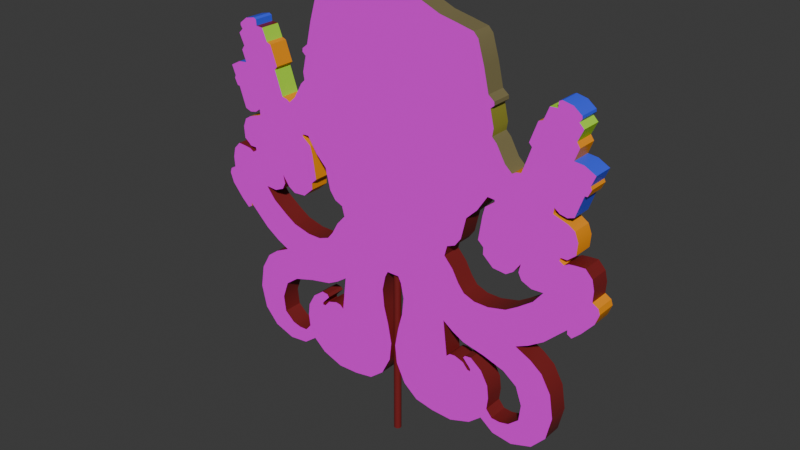# Source: Poulpe.blend  (saved by Blender 4.5.90; exported with 4.5.12 LTS)
import bpy
from mathutils import Matrix  # noqa: F401  (used for matrix-valued properties, if any)

bpy.ops.wm.read_factory_settings(use_empty=True)
scene = bpy.context.scene
scene.name = 'Scene'

# ---- collections
col_collection = bpy.data.collections.new('Collection'); scene.collection.children.link(col_collection)

# ---- images (referenced by path relative to the original .blend; pixels are not part of the script)
import os
ASSET_DIR = os.environ.get("B2B_ASSET_DIR", "")  # directory of the original .blend (textures are referenced by path, not embedded)
HERE = os.path.dirname(os.path.abspath(__file__))  # packed textures are extracted next to this script under _unpacked/

def load_image(name, relpath, width, height, colorspace="sRGB"):
    """Load a texture the original file referenced (path relative to the .blend, or extracted next to this script)."""
    p = next((c for c in (os.path.join(HERE, relpath), os.path.join(ASSET_DIR, relpath)) if relpath and os.path.exists(c)), "")
    if p:
        img = bpy.data.images.load(p, check_existing=True)
        img.name = name
    else:  # same state as the original file: an image datablock whose file is absent (Cycles renders it pink)
        img = bpy.data.images.new(name, width, height)
        img.source = "FILE"
        img.filepath = "//" + (relpath or name)
    img.colorspace_settings.name = colorspace
    return img
img_poulpfront_png = load_image('poulpfront.png', 'poulpfront.png', 1024, 1024, 'sRGB')
img_poulpback_png = load_image('poulpback.png', 'poulpback.png', 1024, 1024, 'sRGB')

# ---- materials (node trees are filled in below, after node groups)
mat_poulpe_front = bpy.data.materials.new('Poulpe_front')
mat_poulpe_back = bpy.data.materials.new('Poulpe_back')
mat_rouge = bpy.data.materials.new('Rouge')
mat_orange = bpy.data.materials.new('Orange')
mat_vert1 = bpy.data.materials.new('Vert1')
mat_vert2 = bpy.data.materials.new('Vert2')
mat_bleu = bpy.data.materials.new('Bleu')
mat_vert_pisto = bpy.data.materials.new('Vert_pisto')

# ---- node groups
ng_smooth_by_angle = bpy.data.node_groups.new('Smooth by Angle', 'GeometryNodeTree')
_s = ng_smooth_by_angle.interface.new_socket(name='Mesh', in_out='OUTPUT', socket_type='NodeSocketGeometry')
_s = ng_smooth_by_angle.interface.new_socket(name='Mesh', in_out='INPUT', socket_type='NodeSocketGeometry')
_s = ng_smooth_by_angle.interface.new_socket(name='Angle', in_out='INPUT', socket_type='NodeSocketFloat')
_s.subtype = 'ANGLE'
_s.default_value = 0.5236
_s.min_value = 0.0
_s.max_value = 3.142
_s.description = 'Maximum face angle for smooth edges'
_s = ng_smooth_by_angle.interface.new_socket(name='Ignore Sharpness', in_out='INPUT', socket_type='NodeSocketBool')
_s.force_non_field = True
ng_smooth_by_angle.description = 'Set the sharpness of mesh edges based on the angle between the neighboring faces'
ng_smooth_by_angle.is_modifier = True
_N = ng_smooth_by_angle.nodes; _L = ng_smooth_by_angle.links
n0 = _N.new('GeometryNodeSetShadeSmooth'); n0.name = 'Set Shade Smooth'; n0.location = (120, -80)
n0.domain = 'EDGE'
n1 = _N.new('GeometryNodeSetShadeSmooth'); n1.name = 'Set Shade Smooth.001'; n1.location = (300, -80)
n2 = _N.new('NodeGroupOutput'); n2.name = 'Group Output'; n2.location = (480, -80)
n3 = _N.new('GeometryNodeInputMeshEdgeAngle'); n3.name = 'Edge Angle'; n3.location = (-440, -240)
n4 = _N.new('NodeGroupInput'); n4.name = 'Group Input'; n4.location = (-80, -80)
n5 = _N.new('GeometryNodeInputEdgeSmooth'); n5.name = 'Is Edge Smooth'; n5.location = (-260, -120)
n6 = _N.new('GeometryNodeInputShadeSmooth'); n6.name = 'Is Shade Smooth'; n6.location = (-440, -397)
n7 = _N.new('FunctionNodeCompare'); n7.name = 'Compare'; n7.location = (-260, -260)
n7.operation = 'LESS_EQUAL'
n7.inputs[6].default_value = (0.0, 0.0, 0.0, 0.0)
n7.inputs[7].default_value = (0.0, 0.0, 0.0, 0.0)
n8 = _N.new('FunctionNodeBooleanMath'); n8.name = 'Boolean Math.001'; n8.location = (-80, -260)
n9 = _N.new('NodeGroupInput'); n9.name = 'Group Input.001'; n9.location = (-440, -329)
n10 = _N.new('NodeGroupInput'); n10.name = 'Group Input.002'; n10.location = (-259, -189)
n11 = _N.new('FunctionNodeBooleanMath'); n11.name = 'Boolean Math'; n11.location = (-80, -149)
n11.operation = 'OR'
n12 = _N.new('FunctionNodeBooleanMath'); n12.name = 'Boolean Math.002'; n12.location = (-260, -380)
n12.operation = 'OR'
n13 = _N.new('NodeGroupInput'); n13.name = 'Group Input.003'; n13.location = (-440, -460)
_L.new(n3.outputs[0], n7.inputs[0])
_L.new(n1.outputs[0], n2.inputs[0])
_L.new(n9.outputs[1], n7.inputs[1])
_L.new(n7.outputs[0], n8.inputs[0])
_L.new(n4.outputs[0], n0.inputs[0])
_L.new(n0.outputs[0], n1.inputs[0])
_L.new(n8.outputs[0], n0.inputs[2])
_L.new(n10.outputs[2], n11.inputs[1])
_L.new(n5.outputs[0], n11.inputs[0])
_L.new(n11.outputs[0], n0.inputs[1])
_L.new(n13.outputs[2], n12.inputs[1])
_L.new(n6.outputs[0], n12.inputs[0])
_L.new(n12.outputs[0], n8.inputs[1])
n2.is_active_output = True

# ---- material node trees
mat_poulpe_front.use_nodes = True; mat_poulpe_front.node_tree.nodes.clear()
_N = mat_poulpe_front.node_tree.nodes; _L = mat_poulpe_front.node_tree.links
n0 = _N.new('ShaderNodeBsdfPrincipled'); n0.name = 'Principled BSDF'; n0.location = (-200, 100)
n1 = _N.new('ShaderNodeOutputMaterial'); n1.name = 'Material Output'; n1.location = (200, 100)
n2 = _N.new('ShaderNodeTexImage'); n2.name = 'Image Texture'; n2.location = (-536, 75)
n2.image = img_poulpfront_png
_L.new(n0.outputs[0], n1.inputs[0])
_L.new(n2.outputs[0], n0.inputs[0])
n1.is_active_output = True
mat_poulpe_back.use_nodes = True; mat_poulpe_back.node_tree.nodes.clear()
_N = mat_poulpe_back.node_tree.nodes; _L = mat_poulpe_back.node_tree.links
n0 = _N.new('ShaderNodeBsdfPrincipled'); n0.name = 'Principled BSDF'; n0.location = (-200, 100)
n1 = _N.new('ShaderNodeOutputMaterial'); n1.name = 'Material Output'; n1.location = (200, 100)
n2 = _N.new('ShaderNodeTexImage'); n2.name = 'Image Texture'; n2.location = (-648, 126)
n2.image = img_poulpback_png
_L.new(n0.outputs[0], n1.inputs[0])
_L.new(n2.outputs[0], n0.inputs[0])
n1.is_active_output = True
mat_rouge.use_nodes = True; mat_rouge.node_tree.nodes.clear()
_N = mat_rouge.node_tree.nodes; _L = mat_rouge.node_tree.links
n0 = _N.new('ShaderNodeBsdfPrincipled'); n0.name = 'Principled BSDF'; n0.location = (-200, 100)
n0.inputs[0].default_value = (0.2016, 0.01444, 0.01521, 1.0)
n1 = _N.new('ShaderNodeOutputMaterial'); n1.name = 'Material Output'; n1.location = (200, 100)
_L.new(n0.outputs[0], n1.inputs[0])
n1.is_active_output = True
mat_orange.use_nodes = True; mat_orange.node_tree.nodes.clear()
_N = mat_orange.node_tree.nodes; _L = mat_orange.node_tree.links
n0 = _N.new('ShaderNodeBsdfPrincipled'); n0.name = 'Principled BSDF'; n0.location = (-200, 100)
n0.inputs[0].default_value = (0.956, 0.3186, 0.0003035, 1.0)
n1 = _N.new('ShaderNodeOutputMaterial'); n1.name = 'Material Output'; n1.location = (200, 100)
_L.new(n0.outputs[0], n1.inputs[0])
n1.is_active_output = True
mat_vert1.use_nodes = True; mat_vert1.node_tree.nodes.clear()
_N = mat_vert1.node_tree.nodes; _L = mat_vert1.node_tree.links
n0 = _N.new('ShaderNodeBsdfPrincipled'); n0.name = 'Principled BSDF'; n0.location = (-200, 100)
n0.inputs[0].default_value = (0.2047, 0.1716, 0.07648, 1.0)
n1 = _N.new('ShaderNodeOutputMaterial'); n1.name = 'Material Output'; n1.location = (200, 100)
_L.new(n0.outputs[0], n1.inputs[0])
n1.is_active_output = True
mat_vert2.use_nodes = True; mat_vert2.node_tree.nodes.clear()
_N = mat_vert2.node_tree.nodes; _L = mat_vert2.node_tree.links
n0 = _N.new('ShaderNodeBsdfPrincipled'); n0.name = 'Principled BSDF'; n0.location = (-200, 100)
n0.inputs[0].default_value = (0.3, 0.2842, 0.03433, 1.0)
n1 = _N.new('ShaderNodeOutputMaterial'); n1.name = 'Material Output'; n1.location = (200, 100)
_L.new(n0.outputs[0], n1.inputs[0])
n1.is_active_output = True
mat_bleu.use_nodes = True; mat_bleu.node_tree.nodes.clear()
_N = mat_bleu.node_tree.nodes; _L = mat_bleu.node_tree.links
n0 = _N.new('ShaderNodeBsdfPrincipled'); n0.name = 'Principled BSDF'; n0.location = (-200, 100)
n0.inputs[0].default_value = (0.05057, 0.09241, 0.9844, 1.0)
n1 = _N.new('ShaderNodeOutputMaterial'); n1.name = 'Material Output'; n1.location = (200, 100)
_L.new(n0.outputs[0], n1.inputs[0])
n1.is_active_output = True
mat_vert_pisto.use_nodes = True; mat_vert_pisto.node_tree.nodes.clear()
_N = mat_vert_pisto.node_tree.nodes; _L = mat_vert_pisto.node_tree.links
n0 = _N.new('ShaderNodeBsdfPrincipled'); n0.name = 'Principled BSDF'; n0.location = (-200, 100)
n0.inputs[0].default_value = (0.4397, 0.8796, 0.03071, 1.0)
n1 = _N.new('ShaderNodeOutputMaterial'); n1.name = 'Material Output'; n1.location = (200, 100)
_L.new(n0.outputs[0], n1.inputs[0])
n1.is_active_output = True

# ---- world
world_world = bpy.data.worlds.new('World'); scene.world = world_world
world_world.use_nodes = True; world_world.node_tree.nodes.clear()
_N = world_world.node_tree.nodes; _L = world_world.node_tree.links
n0 = _N.new('ShaderNodeOutputWorld'); n0.name = 'World Output'; n0.location = (200, 100)
n1 = _N.new('ShaderNodeBackground'); n1.name = 'Background'; n1.location = (-200, 100)
n1.inputs[0].default_value = (0.05088, 0.05088, 0.05088, 1.0)
_L.new(n1.outputs[0], n0.inputs[0])
n0.is_active_output = True
world_world.color = (0.05088, 0.05088, 0.05088)
world_world.sun_shadow_jitter_overblur = 0.0

# ---- meshes
me_plane_001 = bpy.data.meshes.new('Plane.001')
me_plane_001.from_pydata([(15.61, 100.1, 1.568), (6.468, 103.1, 1.568), (11.47, 101.0, 1.568), (0.02641, 104.7, 1.568), (19.38, 99.22, 1.568), (20.43, 98.09, 1.568), (21.92, 93.17, 1.568), (23.14, 87.98, 1.568), (24.5, 86.89, 1.568), (24.57, 86.13, 1.568), (23.71, 85.37, 1.568), (24.6, 81.66, 1.568), (24.33, 79.91, 1.568), (25.43, 78.82, 1.568), (27.48, 75.25, 1.568), (29.16, 73.73, 1.568), (30.02, 74.26, 1.568), (31.24, 74.49, 1.568), (33.23, 80.24, 1.568), (32.53, 81.0, 1.568), (34.25, 85.63, 1.568), (35.25, 85.99, 1.568), (36.44, 88.94, 1.568), (38.15, 89.04, 1.568), (38.25, 90.39, 1.568), (38.91, 90.72, 1.568), (41.26, 90.23, 1.568), (43.11, 88.8, 1.568), (43.18, 88.24, 1.568), (42.65, 87.48, 1.568), (43.71, 86.42, 1.568), (42.45, 83.75, 1.568), (43.18, 82.69, 1.568), (42.16, 79.98, 1.568), (44.37, 79.75, 1.568), (46.88, 78.42, 1.568), (45.92, 76.11, 1.568), (46.22, 75.48, 1.568), (45.46, 73.93, 1.568), (44.87, 73.89, 1.568), (43.18, 69.03, 1.568), (41.69, 68.5, 1.568), (40.04, 68.83, 1.568), (38.78, 69.73, 1.568), (38.62, 68.37, 1.568), (42.0, 67.28, 1.568), (43.52, 66.32, 1.568), (44.33, 64.28, 1.568), (44.14, 61.52, 1.568), (42.33, 59.99, 1.568), (40.81, 59.99, 1.568), (40.66, 59.28, 1.568), (41.71, 58.66, 1.568), (42.76, 59.28, 1.568), (44.24, 59.47, 1.568), (46.33, 59.61, 1.568), (47.95, 57.9, 1.568), (48.47, 55.61, 1.568), (48.33, 53.09, 1.568), (49.71, 52.28, 1.568), (50.09, 51.09, 1.568), (49.23, 48.71, 1.568), (46.52, 45.52, 1.568), (44.57, 43.71, 1.568), (43.57, 44.28, 1.568), (43.52, 45.19, 1.568), (38.52, 40.38, 1.568), (35.05, 38.09, 1.568), (32.09, 36.66, 1.568), (35.76, 34.9, 1.568), (38.52, 32.81, 1.568), (40.81, 28.86, 1.568), (41.71, 23.33, 1.568), (40.47, 17.81, 1.568), (37.19, 14.1, 1.568), (32.24, 12.38, 1.568), (27.48, 12.95, 1.568), (24.29, 15.38, 1.568), (21.27, 12.76, 1.568), (16.31, 10.98, 1.568), (11.23, 11.14, 1.568), (6.751, 11.97, 1.568), (3.299, 14.79, 1.568), (1.077, 19.23, 1.568), (0.601, 23.71, 1.568), (1.474, 28.4, 1.568), (2.585, 32.56, 1.568), (2.981, 36.69, 1.568), (2.228, 40.18, 1.568), (1.513, 41.61, 1.568), (-15.55, 100.1, 1.568), (-6.415, 103.1, 1.568), (-11.42, 101.0, 1.568), (-19.32, 99.22, 1.568), (-20.38, 98.09, 1.568), (-21.87, 93.17, 1.568), (-23.09, 87.98, 1.568), (-24.45, 86.89, 1.568), (-24.51, 86.13, 1.568), (-23.65, 85.37, 1.568), (-24.55, 81.66, 1.568), (-24.28, 79.91, 1.568), (-25.37, 78.82, 1.568), (-27.42, 75.25, 1.568), (-29.11, 73.73, 1.568), (-29.97, 74.26, 1.568), (-31.19, 74.49, 1.568), (-33.18, 80.24, 1.568), (-32.48, 81.0, 1.568), (-34.2, 85.63, 1.568), (-35.19, 85.99, 1.568), (-36.38, 88.94, 1.568), (-38.1, 89.04, 1.568), (-38.2, 90.39, 1.568), (-38.86, 90.72, 1.568), (-41.21, 90.23, 1.568), (-43.06, 88.8, 1.568), (-43.13, 88.24, 1.568), (-42.6, 87.48, 1.568), (-43.66, 86.42, 1.568), (-42.4, 83.75, 1.568), (-43.13, 82.69, 1.568), (-42.1, 79.98, 1.568), (-44.32, 79.75, 1.568), (-46.83, 78.42, 1.568), (-45.87, 76.11, 1.568), (-46.17, 75.48, 1.568), (-45.41, 73.93, 1.568), (-44.81, 73.89, 1.568), (-43.13, 69.03, 1.568), (-41.64, 68.5, 1.568), (-39.99, 68.83, 1.568), (-38.73, 69.73, 1.568), (-38.56, 68.37, 1.568), (-41.94, 67.28, 1.568), (-43.47, 66.32, 1.568), (-44.28, 64.28, 1.568), (-44.09, 61.52, 1.568), (-42.28, 59.99, 1.568), (-40.75, 59.99, 1.568), (-40.61, 59.28, 1.568), (-41.66, 58.66, 1.568), (-42.71, 59.28, 1.568), (-44.18, 59.47, 1.568), (-46.28, 59.61, 1.568), (-47.9, 57.9, 1.568), (-48.42, 55.61, 1.568), (-48.28, 53.09, 1.568), (-49.66, 52.28, 1.568), (-50.04, 51.09, 1.568), (-49.18, 48.71, 1.568), (-46.47, 45.52, 1.568), (-44.52, 43.71, 1.568), (-43.52, 44.28, 1.568), (-43.47, 45.19, 1.568), (-38.47, 40.38, 1.568), (-34.99, 38.09, 1.568), (-32.04, 36.66, 1.568), (-35.71, 34.9, 1.568), (-38.47, 32.81, 1.568), (-40.75, 28.86, 1.568), (-41.66, 23.33, 1.568), (-40.42, 17.81, 1.568), (-37.14, 14.1, 1.568), (-32.18, 12.38, 1.568), (-27.42, 12.95, 1.568), (-24.23, 15.38, 1.568), (-21.22, 12.76, 1.568), (-16.26, 10.98, 1.568), (-11.18, 11.14, 1.568), (-6.698, 11.97, 1.568), (-3.246, 14.79, 1.568), (-1.024, 19.23, 1.568), (-0.5481, 23.71, 1.568), (-1.421, 28.4, 1.568), (-2.532, 32.56, 1.568), (-2.929, 36.69, 1.568), (-2.175, 40.18, 1.568), (-1.461, 41.61, 1.568), (-29.47, 29.61, 1.568), (-25.67, 18.27, 1.568), (-26.0, 21.15, 1.568), (-25.64, 24.16, 1.568), (-24.41, 31.17, 1.568), (-21.24, 29.25, 1.568), (-21.14, 25.81, 1.568), (-21.17, 26.37, 1.568), (-23.92, 27.2, 1.568), (-19.72, 29.08, 1.568), (-19.26, 28.46, 1.568), (-19.22, 27.3, 1.568), (-19.12, 32.29, 1.568), (-16.45, 33.68, 1.568), (-17.04, 27.99, 1.568), (-15.75, 27.86, 1.568), (-14.87, 27.07, 1.568), (-20.41, 25.91, 1.568), (-13.87, 35.49, 1.568), (-31.32, 17.05, 1.568), (-33.74, 19.2, 1.568), (-29.14, 16.49, 1.568), (-27.09, 16.59, 1.568), (-34.2, 23.07, 1.568), (-26.53, 17.25, 1.568), (-32.71, 27.2, 1.568), (25.67, 18.27, 1.568), (14.87, 27.07, 1.568), (15.75, 27.86, 1.568), (16.45, 33.68, 1.568), (17.04, 27.99, 1.568), (19.26, 28.46, 1.568), (19.72, 29.08, 1.568), (19.22, 27.3, 1.568), (19.12, 32.29, 1.568), (21.14, 25.81, 1.568), (20.41, 25.91, 1.568), (21.24, 29.25, 1.568), (21.17, 26.37, 1.568), (23.92, 27.2, 1.568), (29.47, 29.61, 1.568), (26.0, 21.15, 1.568), (25.64, 24.16, 1.568), (24.41, 31.17, 1.568), (13.87, 35.49, 1.568), (27.09, 16.59, 1.568), (29.14, 16.49, 1.568), (31.32, 17.05, 1.568), (33.74, 19.2, 1.568), (26.55, 17.23, 1.568), (34.2, 23.07, 1.568), (32.71, 27.2, 1.568), (15.61, 100.1, -3.124), (6.468, 103.1, -3.124), (11.47, 101.0, -3.124), (0.02641, 104.7, -3.124), (19.38, 99.22, -3.124), (20.43, 98.09, -3.124), (21.92, 93.17, -3.124), (23.14, 87.98, -3.124), (24.5, 86.89, -3.124), (24.57, 86.13, -3.124), (23.71, 85.37, -3.124), (24.6, 81.66, -3.124), (24.33, 79.91, -3.124), (25.43, 78.82, -3.124), (27.48, 75.25, -3.124), (29.16, 73.73, -3.124), (30.02, 74.26, -3.124), (31.24, 74.49, -3.124), (33.23, 80.24, -3.124), (32.53, 81.0, -3.124), (34.25, 85.63, -3.124), (35.25, 85.99, -3.124), (36.44, 88.94, -3.124), (38.15, 89.04, -3.124), (38.25, 90.39, -3.124), (38.91, 90.72, -3.124), (41.26, 90.23, -3.124), (43.11, 88.8, -3.124), (43.18, 88.24, -3.124), (42.65, 87.48, -3.124), (43.71, 86.42, -3.124), (42.45, 83.75, -3.124), (43.18, 82.69, -3.124), (42.16, 79.98, -3.124), (44.37, 79.75, -3.124), (46.88, 78.42, -3.124), (45.92, 76.11, -3.124), (46.22, 75.48, -3.124), (45.46, 73.93, -3.124), (44.87, 73.89, -3.124), (43.18, 69.03, -3.124), (41.69, 68.5, -3.124), (40.04, 68.83, -3.124), (38.78, 69.73, -3.124), (38.62, 68.37, -3.124), (42.0, 67.28, -3.124), (43.52, 66.32, -3.124), (44.33, 64.28, -3.124), (44.14, 61.52, -3.124), (42.33, 59.99, -3.124), (40.81, 59.99, -3.124), (40.66, 59.28, -3.124), (41.71, 58.66, -3.124), (42.76, 59.28, -3.124), (44.24, 59.47, -3.124), (46.33, 59.61, -3.124), (47.95, 57.9, -3.124), (48.47, 55.61, -3.124), (48.33, 53.09, -3.124), (49.71, 52.28, -3.124), (50.09, 51.09, -3.124), (49.23, 48.71, -3.124), (46.52, 45.52, -3.124), (44.57, 43.71, -3.124), (43.57, 44.28, -3.124), (43.52, 45.19, -3.124), (38.52, 40.38, -3.124), (35.05, 38.09, -3.124), (32.09, 36.66, -3.124), (35.76, 34.9, -3.124), (38.52, 32.81, -3.124), (40.81, 28.86, -3.124), (41.71, 23.33, -3.124), (40.47, 17.81, -3.124), (37.19, 14.1, -3.124), (32.24, 12.38, -3.124), (27.48, 12.95, -3.124), (24.29, 15.38, -3.124), (21.27, 12.76, -3.124), (16.31, 10.98, -3.124), (11.23, 11.14, -3.124), (6.751, 11.97, -3.124), (3.299, 14.79, -3.124), (1.077, 19.23, -3.124), (0.601, 23.71, -3.124), (1.474, 28.4, -3.124), (2.585, 32.56, -3.124), (2.981, 36.69, -3.124), (2.228, 40.18, -3.124), (1.513, 41.61, -3.124), (-15.55, 100.1, -3.124), (-6.415, 103.1, -3.124), (-11.42, 101.0, -3.124), (-19.32, 99.22, -3.124), (-20.38, 98.09, -3.124), (-21.87, 93.17, -3.124), (-23.09, 87.98, -3.124), (-24.45, 86.89, -3.124), (-24.51, 86.13, -3.124), (-23.65, 85.37, -3.124), (-24.55, 81.66, -3.124), (-24.28, 79.91, -3.124), (-25.37, 78.82, -3.124), (-27.42, 75.25, -3.124), (-29.11, 73.73, -3.124), (-29.97, 74.26, -3.124), (-31.19, 74.49, -3.124), (-33.18, 80.24, -3.124), (-32.48, 81.0, -3.124), (-34.2, 85.63, -3.124), (-35.19, 85.99, -3.124), (-36.38, 88.94, -3.124), (-38.1, 89.04, -3.124), (-38.2, 90.39, -3.124), (-38.86, 90.72, -3.124), (-41.21, 90.23, -3.124), (-43.06, 88.8, -3.124), (-43.13, 88.24, -3.124), (-42.6, 87.48, -3.124), (-43.66, 86.42, -3.124), (-42.4, 83.75, -3.124), (-43.13, 82.69, -3.124), (-42.1, 79.98, -3.124), (-44.32, 79.75, -3.124), (-46.83, 78.42, -3.124), (-45.87, 76.11, -3.124), (-46.17, 75.48, -3.124), (-45.41, 73.93, -3.124), (-44.81, 73.89, -3.124), (-43.13, 69.03, -3.124), (-41.64, 68.5, -3.124), (-39.99, 68.83, -3.124), (-38.73, 69.73, -3.124), (-38.56, 68.37, -3.124), (-41.94, 67.28, -3.124), (-43.47, 66.32, -3.124), (-44.28, 64.28, -3.124), (-44.09, 61.52, -3.124), (-42.28, 59.99, -3.124), (-40.75, 59.99, -3.124), (-40.61, 59.28, -3.124), (-41.66, 58.66, -3.124), (-42.71, 59.28, -3.124), (-44.18, 59.47, -3.124), (-46.28, 59.61, -3.124), (-47.9, 57.9, -3.124), (-48.42, 55.61, -3.124), (-48.28, 53.09, -3.124), (-49.66, 52.28, -3.124), (-50.04, 51.09, -3.124), (-49.18, 48.71, -3.124), (-46.47, 45.52, -3.124), (-44.52, 43.71, -3.124), (-43.52, 44.28, -3.124), (-43.47, 45.19, -3.124), (-38.47, 40.38, -3.124), (-34.99, 38.09, -3.124), (-32.04, 36.66, -3.124), (-35.71, 34.9, -3.124), (-38.47, 32.81, -3.124), (-40.75, 28.86, -3.124), (-41.66, 23.33, -3.124), (-40.42, 17.81, -3.124), (-37.14, 14.1, -3.124), (-32.18, 12.38, -3.124), (-27.42, 12.95, -3.124), (-24.23, 15.38, -3.124), (-21.22, 12.76, -3.124), (-16.26, 10.98, -3.124), (-11.18, 11.14, -3.124), (-6.698, 11.97, -3.124), (-3.246, 14.79, -3.124), (-1.024, 19.23, -3.124), (-0.5481, 23.71, -3.124), (-1.421, 28.4, -3.124), (-2.532, 32.56, -3.124), (-2.929, 36.69, -3.124), (-2.175, 40.18, -3.124), (-1.461, 41.61, -3.124), (-29.47, 29.61, -3.124), (-25.67, 18.27, -3.124), (-26.0, 21.15, -3.124), (-25.64, 24.16, -3.124), (-24.41, 31.17, -3.124), (-21.24, 29.25, -3.124), (-21.14, 25.81, -3.124), (-21.17, 26.37, -3.124), (-23.92, 27.2, -3.124), (-19.72, 29.08, -3.124), (-19.26, 28.46, -3.124), (-19.22, 27.3, -3.124), (-19.12, 32.29, -3.124), (-16.45, 33.68, -3.124), (-17.04, 27.99, -3.124), (-15.75, 27.86, -3.124), (-14.87, 27.07, -3.124), (-20.41, 25.91, -3.124), (-13.87, 35.49, -3.124), (-31.32, 17.05, -3.124), (-33.74, 19.2, -3.124), (-29.14, 16.49, -3.124), (-27.09, 16.59, -3.124), (-34.2, 23.07, -3.124), (-26.53, 17.25, -3.124), (-32.71, 27.2, -3.124), (25.67, 18.27, -3.124), (14.87, 27.07, -3.124), (15.75, 27.86, -3.124), (16.45, 33.68, -3.124), (17.04, 27.99, -3.124), (19.26, 28.46, -3.124), (19.72, 29.08, -3.124), (19.22, 27.3, -3.124), (19.12, 32.29, -3.124), (21.14, 25.81, -3.124), (20.41, 25.91, -3.124), (21.24, 29.25, -3.124), (21.17, 26.37, -3.124), (23.92, 27.2, -3.124), (29.47, 29.61, -3.124), (26.0, 21.15, -3.124), (25.64, 24.16, -3.124), (24.41, 31.17, -3.124), (13.87, 35.49, -3.124), (27.09, 16.59, -3.124), (29.14, 16.49, -3.124), (31.32, 17.05, -3.124), (33.74, 19.2, -3.124), (26.55, 17.23, -3.124), (34.2, 23.07, -3.124), (32.71, 27.2, -3.124), (-28.34, 43.9, 1.568), (-21.58, 43.05, 1.568), (-24.96, 43.05, 1.568), (-29.23, 44.12, 1.568), (-31.9, 45.78, 1.568), (-18.9, 44.03, 1.568), (-35.47, 48.36, 1.568), (-17.46, 45.81, 1.568), (-37.7, 51.18, 1.568), (-32.6, 52.03, 1.568), (-34.94, 51.02, 1.568), (-31.8, 53.57, 1.568), (-30.58, 53.25, 1.568), (-28.88, 52.13, 1.568), (-32.23, 55.58, 1.568), (-25.75, 52.4, 1.568), (-15.89, 48.61, 1.568), (-23.31, 54.58, 1.568), (-23.31, 56.17, 1.568), (-13.77, 50.97, 1.568), (-21.98, 57.39, 1.568), (-22.83, 62.97, 1.568), (-16.35, 54.2, 1.568), (-14.38, 53.35, 1.568), (-17.78, 56.17, 1.568), (-25.54, 66.74, 1.568), (-24.05, 67.31, 1.568), (-25.54, 67.22, 1.568), (-21.5, 63.71, 1.568), (-23.36, 65.04, 1.568), (-18.95, 61.16, 1.568), (-23.84, 67.32, 1.568), (37.7, 51.18, 1.568), (32.23, 55.58, 1.568), (31.9, 45.78, 1.568), (31.8, 53.57, 1.568), (30.58, 53.25, 1.568), (32.6, 52.03, 1.568), (35.47, 48.36, 1.568), (34.94, 51.02, 1.568), (24.96, 43.05, 1.568), (25.54, 66.74, 1.568), (25.75, 52.4, 1.568), (29.23, 44.12, 1.568), (28.88, 52.13, 1.568), (25.54, 67.22, 1.568), (17.46, 45.81, 1.568), (18.9, 44.03, 1.568), (21.5, 63.71, 1.568), (22.83, 62.97, 1.568), (21.58, 43.05, 1.568), (21.98, 57.39, 1.568), (23.31, 56.17, 1.568), (23.84, 67.32, 1.568), (23.31, 54.58, 1.568), (23.36, 65.04, 1.568), (13.77, 50.97, 1.568), (15.89, 48.61, 1.568), (14.38, 53.35, 1.568), (16.35, 54.2, 1.568), (18.95, 61.16, 1.568), (17.78, 56.17, 1.568), (-28.34, 43.9, -3.124), (-21.58, 43.05, -3.124), (-24.96, 43.05, -3.124), (-29.23, 44.12, -3.124), (-31.9, 45.78, -3.124), (-18.9, 44.03, -3.124), (-35.47, 48.36, -3.124), (-17.46, 45.81, -3.124), (-37.7, 51.18, -3.124), (-32.6, 52.03, -3.124), (-34.94, 51.02, -3.124), (-31.8, 53.57, -3.124), (-30.58, 53.25, -3.124), (-28.88, 52.13, -3.124), (-32.23, 55.58, -3.124), (-25.75, 52.4, -3.124), (-15.89, 48.61, -3.124), (-23.31, 54.58, -3.124), (-23.31, 56.17, -3.124), (-13.77, 50.97, -3.124), (-21.98, 57.39, -3.124), (-22.83, 62.97, -3.124), (-17.78, 56.17, -3.124), (-14.38, 53.35, -3.124), (-16.35, 54.2, -3.124), (-25.54, 66.74, -3.124), (-24.05, 67.31, -3.124), (-25.54, 67.22, -3.124), (-23.36, 65.04, -3.124), (-18.95, 61.16, -3.124), (-21.5, 63.71, -3.124), (-23.84, 67.32, -3.124), (37.7, 51.18, -3.124), (30.58, 53.25, -3.124), (31.8, 53.57, -3.124), (31.9, 45.78, -3.124), (34.94, 51.02, -3.124), (32.6, 52.03, -3.124), (35.47, 48.36, -3.124), (32.23, 55.58, -3.124), (24.96, 43.05, -3.124), (29.23, 44.12, -3.124), (28.88, 52.13, -3.124), (25.75, 52.4, -3.124), (25.54, 66.74, -3.124), (25.54, 67.22, -3.124), (18.9, 44.03, -3.124), (17.46, 45.81, -3.124), (21.98, 57.39, -3.124), (21.58, 43.05, -3.124), (21.5, 63.71, -3.124), (23.84, 67.32, -3.124), (23.31, 54.58, -3.124), (23.31, 56.17, -3.124), (22.83, 62.97, -3.124), (23.36, 65.04, -3.124), (13.77, 50.97, -3.124), (14.38, 53.35, -3.124), (17.78, 56.17, -3.124), (16.35, 54.2, -3.124), (18.95, 61.16, -3.124), (15.89, 48.61, -3.124), (0.0, 0.321, -0.8761), (0.0, 42.79, -0.8761), (0.2707, 0.321, -0.8332), (0.2707, 42.79, -0.8332), (0.515, 0.321, -0.7088), (0.515, 42.79, -0.7088), (0.7088, 0.321, -0.515), (0.7088, 42.79, -0.515), (0.8332, 0.321, -0.2707), (0.8332, 42.79, -0.2707), (0.8761, 0.321, 0.0), (0.8761, 42.79, -1.907e-06), (0.8332, 0.321, 0.2707), (0.8332, 42.79, 0.2707), (0.7088, 0.321, 0.515), (0.7088, 42.79, 0.515), (0.515, 0.321, 0.7088), (0.515, 42.79, 0.7088), (0.2707, 0.321, 0.8332), (0.2707, 42.79, 0.8332), (0.0, 0.321, 0.8761), (0.0, 42.79, 0.8761), (-0.2707, 0.321, 0.8332), (-0.2707, 42.79, 0.8332), (-0.515, 0.321, 0.7088), (-0.515, 42.79, 0.7088), (-0.7088, 0.321, 0.515), (-0.7088, 42.79, 0.515), (-0.8332, 0.321, 0.2707), (-0.8332, 42.79, 0.2707), (-0.8761, 0.321, 0.0), (-0.8761, 42.79, -1.907e-06), (-0.8332, 0.321, -0.2707), (-0.8332, 42.79, -0.2707), (-0.7088, 0.321, -0.515), (-0.7088, 42.79, -0.515), (-0.515, 0.321, -0.7088), (-0.515, 42.79, -0.7088), (-0.2707, 0.321, -0.8332), (-0.2707, 42.79, -0.8332)], [], [(198, 199, 162, 163, 164, 165, 166, 203, 201, 200), (476, 474, 475, 477, 479, 480, 482, 483, 491, 487, 489, 488, 104, 105, 106, 107, 108, 109, 110, 111, 112, 113, 114, 115, 116, 117, 118, 119, 120, 121, 122, 123, 124, 125, 126, 127, 128, 129, 130, 131, 132, 133, 134, 135, 136, 137, 138, 139, 140, 141, 142, 143, 144, 145, 146, 147, 148, 149, 150, 151, 152, 153, 154, 155, 156, 157, 462, 465, 466, 468, 470, 472, 471, 473), (478, 469, 467, 463, 464, 462, 157, 158, 159, 160, 161, 162, 199, 202, 204, 179, 183, 191, 192, 197, 195, 194, 193, 190, 196, 185, 186, 189, 188, 184, 187, 182, 181, 180, 203, 166, 167, 168, 169, 170, 171, 172, 173, 174, 175, 176, 177, 178, 89, 88, 87, 86, 85, 84, 83, 82, 81, 80, 79, 78, 77, 228, 205, 220, 221, 218, 216, 211, 210, 217, 214, 215, 212, 209, 207, 206, 223, 208, 213, 222, 219, 230, 229, 227, 73, 72, 71, 70, 69, 68, 505, 502, 512, 509, 508, 519, 518, 520, 521, 523, 522, 510, 515, 507, 503, 517, 511, 513, 514, 516, 504, 506, 498, 495, 497, 499, 501, 494, 51, 50, 49, 48, 47, 46, 45, 44, 43, 42, 41, 40, 39, 38, 37, 36, 35, 34, 33, 32, 31, 30, 29, 28, 27, 26, 25, 24, 23, 22, 21, 20, 19, 18, 17, 16, 15, 14, 13, 12, 11, 10, 9, 8, 7, 6, 5, 4, 0, 2, 1, 3, 91, 92, 90, 93, 94, 95, 96, 97, 98, 99, 100, 101, 102, 103, 104, 488, 493, 490, 492, 486, 484, 485, 481), (54, 53, 52, 51, 494, 500, 496, 505, 68, 67, 66, 65, 64, 63, 62, 61, 60, 59, 58, 57, 56, 55), (224, 228, 77, 76, 75, 74, 73, 227, 226, 225), (432, 434, 397, 396, 395, 394, 393, 430, 429, 431), (539, 537, 536, 538, 535, 533, 534, 532, 530, 528, 527, 524, 388, 387, 386, 385, 384, 383, 382, 381, 380, 379, 378, 377, 376, 375, 374, 373, 372, 371, 370, 369, 368, 367, 366, 365, 364, 363, 362, 361, 360, 359, 358, 357, 356, 355, 354, 353, 352, 351, 350, 349, 348, 347, 346, 345, 344, 343, 342, 341, 340, 339, 338, 337, 336, 335, 550, 551, 549, 552, 545, 544, 542, 541), (330, 329, 328, 327, 326, 325, 324, 321, 323, 322, 234, 232, 233, 231, 235, 236, 237, 238, 239, 240, 241, 242, 243, 244, 245, 246, 247, 248, 249, 250, 251, 252, 253, 254, 255, 256, 257, 258, 259, 260, 261, 262, 263, 264, 265, 266, 267, 268, 269, 270, 271, 272, 273, 274, 275, 276, 277, 278, 279, 280, 281, 282, 556, 560, 561, 558, 563, 557, 566, 567, 576, 577, 572, 578, 579, 568, 569, 575, 574, 584, 582, 583, 581, 580, 585, 571, 570, 573, 564, 565, 299, 300, 301, 302, 303, 304, 458, 460, 461, 450, 453, 444, 439, 454, 437, 438, 440, 443, 446, 445, 448, 441, 442, 447, 449, 452, 451, 436, 459, 308, 309, 310, 311, 312, 313, 314, 315, 316, 317, 318, 319, 320, 409, 408, 407, 406, 405, 404, 403, 402, 401, 400, 399, 398, 397, 434, 411, 412, 413, 418, 415, 419, 420, 417, 416, 427, 421, 424, 425, 426, 428, 423, 422, 414, 410, 435, 433, 430, 393, 392, 391, 390, 389, 388, 524, 526, 525, 529, 531, 540, 543, 547, 548, 546, 553, 554, 555, 550, 335, 334, 333, 332, 331), (282, 283, 284, 285, 286, 287, 288, 289, 290, 291, 292, 293, 294, 295, 296, 297, 298, 299, 565, 559, 562, 556), (457, 458, 304, 305, 306, 307, 308, 459, 455, 456), (75, 76, 307, 306), (27, 28, 259, 258), (183, 179, 410, 414), (76, 77, 308, 307), (28, 29, 260, 259), (179, 204, 435, 410), (228, 224, 455, 459), (29, 30, 261, 260), (204, 202, 433, 435), (224, 225, 456, 455), (30, 31, 262, 261), (202, 199, 430, 433), (225, 226, 457, 456), (31, 32, 263, 262), (162, 161, 392, 393), (32, 33, 264, 263), (161, 160, 391, 392), (33, 34, 265, 264), (160, 159, 390, 391), (34, 35, 266, 265), (159, 158, 389, 390), (35, 36, 267, 266), (158, 157, 388, 389), (36, 37, 268, 267), (157, 156, 387, 388), (37, 38, 269, 268), (156, 155, 386, 387), (38, 39, 270, 269), (155, 154, 385, 386), (39, 40, 271, 270), (154, 153, 384, 385), (40, 41, 272, 271), (153, 152, 383, 384), (41, 42, 273, 272), (152, 151, 382, 383), (42, 43, 274, 273), (151, 150, 381, 382), (43, 44, 275, 274), (150, 149, 380, 381), (44, 45, 276, 275), (149, 148, 379, 380), (45, 46, 277, 276), (148, 147, 378, 379), (46, 47, 278, 277), (147, 146, 377, 378), (47, 48, 279, 278), (146, 145, 376, 377), (48, 49, 280, 279), (145, 144, 375, 376), (49, 50, 281, 280), (144, 143, 374, 375), (50, 51, 282, 281), (143, 142, 373, 374), (51, 52, 283, 282), (142, 141, 372, 373), (52, 53, 284, 283), (141, 140, 371, 372), (53, 54, 285, 284), (140, 139, 370, 371), (54, 55, 286, 285), (139, 138, 369, 370), (55, 56, 287, 286), (138, 137, 368, 369), (56, 57, 288, 287), (137, 136, 367, 368), (57, 58, 289, 288), (136, 135, 366, 367), (58, 59, 290, 289), (135, 134, 365, 366), (59, 60, 291, 290), (134, 133, 364, 365), (60, 61, 292, 291), (133, 132, 363, 364), (61, 62, 293, 292), (132, 131, 362, 363), (62, 63, 294, 293), (131, 130, 361, 362), (63, 64, 295, 294), (130, 129, 360, 361), (64, 65, 296, 295), (129, 128, 359, 360), (65, 66, 297, 296), (128, 127, 358, 359), (66, 67, 298, 297), (127, 126, 357, 358), (67, 68, 299, 298), (126, 125, 356, 357), (68, 69, 300, 299), (125, 124, 355, 356), (69, 70, 301, 300), (124, 123, 354, 355), (70, 71, 302, 301), (123, 122, 353, 354), (71, 72, 303, 302), (122, 121, 352, 353), (72, 73, 304, 303), (121, 120, 351, 352), (120, 119, 350, 351), (227, 229, 460, 458), (119, 118, 349, 350), (229, 230, 461, 460), (118, 117, 348, 349), (230, 219, 450, 461), (117, 116, 347, 348), (219, 222, 453, 450), (116, 115, 346, 347), (222, 213, 444, 453), (115, 114, 345, 346), (213, 208, 439, 444), (114, 113, 344, 345), (208, 223, 454, 439), (113, 112, 343, 344), (223, 206, 437, 454), (112, 111, 342, 343), (206, 207, 438, 437), (111, 110, 341, 342), (207, 209, 440, 438), (110, 109, 340, 341), (209, 212, 443, 440), (109, 108, 339, 340), (212, 215, 446, 443), (108, 107, 338, 339), (215, 214, 445, 446), (107, 106, 337, 338), (214, 217, 448, 445), (106, 105, 336, 337), (217, 210, 441, 448), (105, 104, 335, 336), (210, 211, 442, 441), (104, 103, 334, 335), (211, 216, 447, 442), (103, 102, 333, 334), (216, 218, 449, 447), (102, 101, 332, 333), (218, 221, 452, 449), (101, 100, 331, 332), (221, 220, 451, 452), (100, 99, 330, 331), (220, 205, 436, 451), (99, 98, 329, 330), (205, 228, 459, 436), (98, 97, 328, 329), (97, 96, 327, 328), (77, 78, 309, 308), (96, 95, 326, 327), (78, 79, 310, 309), (95, 94, 325, 326), (79, 80, 311, 310), (94, 93, 324, 325), (80, 81, 312, 311), (93, 90, 321, 324), (81, 82, 313, 312), (90, 92, 323, 321), (82, 83, 314, 313), (92, 91, 322, 323), (83, 84, 315, 314), (91, 3, 234, 322), (84, 85, 316, 315), (3, 1, 232, 234), (85, 86, 317, 316), (1, 2, 233, 232), (86, 87, 318, 317), (2, 0, 231, 233), (87, 88, 319, 318), (0, 4, 235, 231), (88, 89, 320, 319), (4, 5, 236, 235), (89, 178, 409, 320), (5, 6, 237, 236), (201, 203, 434, 432), (178, 177, 408, 409), (6, 7, 238, 237), (177, 176, 407, 408), (7, 8, 239, 238), (166, 165, 396, 397), (176, 175, 406, 407), (8, 9, 240, 239), (165, 164, 395, 396), (175, 174, 405, 406), (9, 10, 241, 240), (164, 163, 394, 395), (174, 173, 404, 405), (10, 11, 242, 241), (163, 162, 393, 394), (173, 172, 403, 404), (11, 12, 243, 242), (172, 171, 402, 403), (12, 13, 244, 243), (199, 198, 429, 430), (171, 170, 401, 402), (13, 14, 245, 244), (198, 200, 431, 429), (170, 169, 400, 401), (14, 15, 246, 245), (200, 201, 432, 431), (169, 168, 399, 400), (15, 16, 247, 246), (188, 189, 420, 419), (168, 167, 398, 399), (16, 17, 248, 247), (189, 186, 417, 420), (167, 166, 397, 398), (17, 18, 249, 248), (186, 185, 416, 417), (203, 180, 411, 434), (18, 19, 250, 249), (185, 196, 427, 416), (180, 181, 412, 411), (19, 20, 251, 250), (196, 190, 421, 427), (181, 182, 413, 412), (20, 21, 252, 251), (190, 193, 424, 421), (182, 187, 418, 413), (21, 22, 253, 252), (193, 194, 425, 424), (187, 184, 415, 418), (22, 23, 254, 253), (194, 195, 426, 425), (184, 188, 419, 415), (23, 24, 255, 254), (195, 197, 428, 426), (226, 227, 458, 457), (24, 25, 256, 255), (197, 192, 423, 428), (73, 74, 305, 304), (25, 26, 257, 256), (192, 191, 422, 423), (74, 75, 306, 305), (26, 27, 258, 257), (191, 183, 414, 422), (540, 478, 481, 543), (469, 478, 540, 531), (468, 466, 528, 530), (532, 470, 468, 530), (534, 472, 470, 532), (533, 471, 472, 534), (535, 473, 471, 533), (538, 476, 473, 535), (474, 476, 538, 536), (537, 475, 474, 536), (539, 477, 475, 537), (541, 479, 477, 539), (542, 480, 479, 541), (544, 482, 480, 542), (545, 483, 482, 544), (552, 491, 483, 545), (487, 491, 552, 549), (551, 489, 487, 549), (555, 493, 488, 489, 551, 550), (490, 493, 555, 554), (553, 492, 490, 554), (486, 492, 553, 546), (466, 465, 527, 528), (484, 486, 546, 548), (525, 463, 467, 529), (547, 485, 484, 548), (467, 469, 531, 529), (543, 481, 485, 547), (464, 463, 525, 526), (465, 462, 464, 526, 524, 527), (564, 573, 512, 502), (573, 570, 509, 512), (570, 571, 508, 509), (571, 585, 519, 508), (585, 580, 518, 519), (580, 581, 520, 518), (581, 583, 521, 520), (583, 582, 523, 521), (582, 584, 522, 523), (584, 574, 510, 522), (574, 575, 515, 510), (575, 569, 507, 515), (569, 568, 503, 507), (568, 579, 517, 503), (579, 578, 511, 517), (578, 572, 513, 511), (572, 577, 514, 513), (577, 576, 516, 514), (576, 567, 504, 516), (567, 566, 506, 504), (566, 557, 498, 506), (557, 563, 495, 498), (563, 558, 497, 495), (558, 561, 499, 497), (561, 560, 501, 499), (560, 556, 494, 501), (556, 562, 500, 494), (562, 559, 496, 500), (559, 565, 505, 496), (565, 564, 502, 505), (586, 587, 589, 588), (588, 589, 591, 590), (590, 591, 593, 592), (592, 593, 595, 594), (594, 595, 597, 596), (596, 597, 599, 598), (598, 599, 601, 600), (600, 601, 603, 602), (602, 603, 605, 604), (604, 605, 607, 606), (606, 607, 609, 608), (608, 609, 611, 610), (610, 611, 613, 612), (612, 613, 615, 614), (614, 615, 617, 616), (616, 617, 619, 618), (618, 619, 621, 620), (620, 621, 623, 622), (589, 587, 625, 623, 621, 619, 617, 615, 613, 611, 609, 607, 605, 603, 601, 599, 597, 595, 593, 591), (622, 623, 625, 624), (624, 625, 587, 586), (586, 588, 590, 592, 594, 596, 598, 600, 602, 604, 606, 608, 610, 612, 614, 616, 618, 620, 622, 624)])
me_plane_001.polygons.foreach_set('use_smooth', [True] * 323)
me_plane_001.polygons.foreach_set('material_index', [0, 0, 0, 0, 0, 1, 1, 1, 1, 1, 2, 6, 2, 2, 6, 2, 2, 7, 2, 2, 7, 2, 2, 3, 2, 3, 2, 6, 2, 6, 2, 6, 2, 3, 2, 3, 2, 3, 2, 6, 3, 6, 3, 6, 3, 6, 3, 3, 3, 3, 3, 3, 3, 3, 2, 3, 2, 3, 2, 3, 2, 3, 2, 3, 2, 2, 3, 2, 3, 2, 3, 2, 3, 2, 3, 2, 3, 3, 3, 3, 3, 3, 3, 3, 6, 3, 6, 3, 6, 3, 6, 2, 3, 2, 3, 2, 3, 2, 6, 2, 6, 2, 6, 2, 3, 2, 3, 7, 2, 7, 2, 6, 2, 6, 2, 6, 2, 6, 2, 6, 2, 6, 2, 2, 2, 7, 2, 3, 2, 3, 2, 3, 2, 7, 2, 3, 2, 3, 2, 4, 2, 4, 2, 4, 2, 5, 2, 5, 2, 4, 2, 4, 4, 2, 4, 2, 4, 2, 4, 2, 4, 2, 4, 2, 4, 2, 4, 2, 4, 2, 4, 2, 4, 2, 4, 2, 4, 2, 4, 2, 2, 4, 2, 4, 2, 2, 4, 2, 2, 4, 2, 2, 5, 2, 2, 5, 2, 4, 2, 2, 4, 2, 2, 4, 2, 2, 3, 2, 2, 3, 2, 2, 7, 2, 2, 3, 2, 2, 3, 2, 2, 3, 2, 2, 7, 2, 2, 7, 2, 2, 6, 2, 2, 6, 2, 2, 6, 2, 2, 6, 2, 2, 2, 2, 2, 2, 2, 2, 2, 3, 3, 3, 3, 3, 3, 3, 3, 3, 3, 4, 2, 2, 2, 2, 2, 2, 2, 2, 2, 2, 2, 2, 2, 2, 2, 2, 2, 2, 2, 2, 2, 2, 4, 3, 3, 3, 3, 3, 3, 3, 3, 3, 3, 3, 3, 3, 3, 2, 2, 2, 2, 2, 2, 2, 2, 2, 2, 2, 2, 2, 2, 2, 2, 2, 2, 2, 2, 2, 2, 2, 2, 2, 2])
_uv = me_plane_001.uv_layers.new(name='UVMap')
_uv.uv.foreach_set('vector', [0.2201, 0.1555, 0.1982, 0.175, 0.1377, 0.1624, 0.1674, 0.1288, 0.2123, 0.1132, 0.2554, 0.1184, 0.2843, 0.1404, 0.2635, 0.1574, 0.2584, 0.1513, 0.2398, 0.1504, 0.2119, 0.5046, 0.2268, 0.4834, 0.2422, 0.4733, 0.2706, 0.4757, 0.2927, 0.4955, 0.2927, 0.5099, 0.3047, 0.521, 0.297, 0.5715, 0.2922, 0.5902, 0.2725, 0.6056, 0.2725, 0.61, 0.286, 0.6108, 0.2401, 0.669, 0.2323, 0.6738, 0.2213, 0.6759, 0.2033, 0.728, 0.2096, 0.7349, 0.194, 0.7768, 0.185, 0.7801, 0.1742, 0.8068, 0.1587, 0.8077, 0.1578, 0.8199, 0.1518, 0.8229, 0.1305, 0.8184, 0.1137, 0.8056, 0.1131, 0.8005, 0.1179, 0.7936, 0.1083, 0.784, 0.1197, 0.7597, 0.1131, 0.7501, 0.1224, 0.7256, 0.1024, 0.7235, 0.07959, 0.7115, 0.08828, 0.6905, 0.08558, 0.6848, 0.09247, 0.6708, 0.09786, 0.6705, 0.1131, 0.6264, 0.1266, 0.6216, 0.1416, 0.6246, 0.153, 0.6327, 0.1545, 0.6205, 0.1238, 0.6105, 0.11, 0.6019, 0.1027, 0.5834, 0.1044, 0.5583, 0.1208, 0.5445, 0.1346, 0.5445, 0.1359, 0.5381, 0.1264, 0.5325, 0.1169, 0.5381, 0.1036, 0.5398, 0.0846, 0.5411, 0.06993, 0.5256, 0.06519, 0.5049, 0.06648, 0.482, 0.05398, 0.4747, 0.05053, 0.4639, 0.05829, 0.4423, 0.08287, 0.4134, 0.1006, 0.397, 0.1096, 0.4022, 0.11, 0.4104, 0.1553, 0.3668, 0.1868, 0.3461, 0.2136, 0.3332, 0.2471, 0.3987, 0.239, 0.4008, 0.2148, 0.4158, 0.1825, 0.4392, 0.1623, 0.4647, 0.1873, 0.4632, 0.2085, 0.4724, 0.2157, 0.4863, 0.3599, 0.4414, 0.3457, 0.4161, 0.3326, 0.3999, 0.3084, 0.391, 0.2777, 0.391, 0.2471, 0.3987, 0.2136, 0.3332, 0.1804, 0.3172, 0.1553, 0.2983, 0.1346, 0.2625, 0.1264, 0.2124, 0.1377, 0.1624, 0.1982, 0.175, 0.194, 0.21, 0.2075, 0.2475, 0.2368, 0.2693, 0.2827, 0.2834, 0.3306, 0.2936, 0.3549, 0.3062, 0.3782, 0.3225, 0.3691, 0.2463, 0.3611, 0.2534, 0.3495, 0.2546, 0.3297, 0.2484, 0.3189, 0.2358, 0.3123, 0.2349, 0.312, 0.24, 0.3294, 0.2588, 0.3252, 0.2645, 0.3114, 0.266, 0.2872, 0.2475, 0.2716, 0.2199, 0.2683, 0.1926, 0.2713, 0.1666, 0.2635, 0.1574, 0.2843, 0.1404, 0.3116, 0.1167, 0.3565, 0.1005, 0.4026, 0.1019, 0.4432, 0.1095, 0.4744, 0.135, 0.4946, 0.1753, 0.4989, 0.2159, 0.491, 0.2583, 0.4809, 0.296, 0.4773, 0.3334, 0.4841, 0.365, 0.4906, 0.378, 0.5176, 0.378, 0.524, 0.365, 0.5309, 0.3334, 0.5273, 0.296, 0.5172, 0.2583, 0.5093, 0.2159, 0.5136, 0.1753, 0.5337, 0.135, 0.565, 0.1095, 0.6056, 0.1019, 0.6516, 0.1005, 0.6966, 0.1167, 0.7239, 0.1404, 0.7444, 0.1571, 0.7364, 0.1666, 0.7394, 0.1926, 0.7361, 0.2199, 0.7205, 0.2475, 0.6963, 0.266, 0.6825, 0.2645, 0.6783, 0.2588, 0.6957, 0.24, 0.6954, 0.2349, 0.6888, 0.2358, 0.678, 0.2484, 0.6582, 0.2546, 0.6465, 0.2534, 0.6386, 0.2463, 0.6295, 0.3225, 0.6528, 0.3062, 0.6771, 0.2936, 0.725, 0.2834, 0.7708, 0.2693, 0.8002, 0.2475, 0.8137, 0.21, 0.8095, 0.175, 0.8705, 0.1624, 0.8817, 0.2124, 0.8735, 0.2625, 0.8528, 0.2983, 0.8278, 0.3172, 0.7946, 0.3332, 0.7686, 0.4008, 0.7299, 0.391, 0.6993, 0.391, 0.6751, 0.3999, 0.662, 0.4161, 0.6478, 0.4414, 0.6286, 0.4628, 0.6342, 0.4844, 0.652, 0.4921, 0.665, 0.5099, 0.6755, 0.5551, 0.6986, 0.5782, 0.7198, 0.6109, 0.7352, 0.61, 0.7352, 0.6056, 0.7155, 0.5902, 0.7107, 0.5715, 0.703, 0.521, 0.715, 0.5099, 0.715, 0.4955, 0.7371, 0.4757, 0.7655, 0.4733, 0.7809, 0.4834, 0.7958, 0.5046, 0.792, 0.4863, 0.7992, 0.4724, 0.8204, 0.4632, 0.8454, 0.4647, 0.8722, 0.5381, 0.8735, 0.5445, 0.8873, 0.5445, 0.9037, 0.5583, 0.9055, 0.5834, 0.8981, 0.6019, 0.8843, 0.6105, 0.8537, 0.6205, 0.8552, 0.6327, 0.8666, 0.6246, 0.8816, 0.6216, 0.895, 0.6264, 0.9103, 0.6705, 0.9157, 0.6708, 0.9226, 0.6848, 0.9199, 0.6905, 0.9286, 0.7115, 0.9058, 0.7235, 0.8857, 0.7256, 0.895, 0.7501, 0.8884, 0.7597, 0.8998, 0.784, 0.8902, 0.7936, 0.895, 0.8005, 0.8944, 0.8056, 0.8777, 0.8184, 0.8564, 0.8229, 0.8504, 0.8199, 0.8495, 0.8077, 0.8339, 0.8068, 0.8231, 0.7801, 0.8142, 0.7768, 0.7986, 0.7349, 0.8049, 0.728, 0.7869, 0.6759, 0.7758, 0.6738, 0.768, 0.669, 0.7528, 0.6828, 0.7342, 0.7151, 0.7243, 0.725, 0.7267, 0.7409, 0.7186, 0.7744, 0.7264, 0.7813, 0.7258, 0.7882, 0.7135, 0.7981, 0.7024, 0.8451, 0.689, 0.8897, 0.6794, 0.8999, 0.6452, 0.908, 0.6078, 0.9161, 0.5624, 0.935, 0.5041, 0.95, 0.4457, 0.935, 0.4004, 0.9161, 0.3629, 0.908, 0.3288, 0.8999, 0.3192, 0.8897, 0.3057, 0.8451, 0.2947, 0.7981, 0.2824, 0.7882, 0.2818, 0.7813, 0.2896, 0.7744, 0.2815, 0.7409, 0.2839, 0.725, 0.274, 0.7151, 0.2554, 0.6828, 0.2401, 0.669, 0.286, 0.6108, 0.2879, 0.6109, 0.3091, 0.5782, 0.3322, 0.5551, 0.3427, 0.5099, 0.3557, 0.4921, 0.3735, 0.4844, 0.3791, 0.4628, 0.9046, 0.5398, 0.8912, 0.5381, 0.8817, 0.5325, 0.8722, 0.5381, 0.8454, 0.4647, 0.8252, 0.4392, 0.7929, 0.4158, 0.7686, 0.4008, 0.7946, 0.3332, 0.8213, 0.3461, 0.8528, 0.3668, 0.8981, 0.4104, 0.8986, 0.4022, 0.9076, 0.397, 0.9253, 0.4134, 0.9499, 0.4423, 0.9576, 0.4639, 0.9542, 0.4747, 0.9417, 0.482, 0.943, 0.5049, 0.9382, 0.5256, 0.9236, 0.5411, 0.7493, 0.1513, 0.7444, 0.1571, 0.7239, 0.1404, 0.7528, 0.1184, 0.7959, 0.1132, 0.8408, 0.1288, 0.8705, 0.1624, 0.8095, 0.175, 0.7876, 0.1555, 0.7679, 0.1504, 0.7506, 0.1556, 0.7456, 0.1616, 0.7249, 0.1448, 0.7536, 0.1229, 0.7965, 0.1178, 0.8411, 0.1332, 0.8707, 0.1666, 0.8105, 0.1791, 0.7888, 0.1598, 0.7691, 0.1547, 0.7386, 0.4781, 0.7668, 0.4757, 0.7821, 0.4858, 0.7969, 0.5068, 0.7931, 0.4887, 0.8002, 0.4748, 0.8213, 0.4657, 0.8462, 0.4671, 0.8261, 0.4418, 0.794, 0.4185, 0.7699, 0.4036, 0.7619, 0.4016, 0.7952, 0.3364, 0.8218, 0.3493, 0.8531, 0.3699, 0.8981, 0.4132, 0.8986, 0.405, 0.9076, 0.3999, 0.9251, 0.4162, 0.9496, 0.4449, 0.9573, 0.4663, 0.9539, 0.4771, 0.9414, 0.4844, 0.9427, 0.5071, 0.938, 0.5277, 0.9234, 0.5431, 0.9046, 0.5418, 0.8913, 0.5401, 0.8818, 0.5345, 0.8724, 0.5401, 0.8737, 0.5465, 0.8874, 0.5465, 0.9037, 0.5602, 0.9054, 0.5851, 0.8981, 0.6036, 0.8844, 0.6121, 0.854, 0.622, 0.8555, 0.6342, 0.8668, 0.6262, 0.8817, 0.6232, 0.8951, 0.6279, 0.9102, 0.6717, 0.9156, 0.672, 0.9224, 0.686, 0.9198, 0.6917, 0.9284, 0.7125, 0.9058, 0.7244, 0.8858, 0.7265, 0.8951, 0.7509, 0.8885, 0.7604, 0.8998, 0.7846, 0.8903, 0.7941, 0.8951, 0.8009, 0.8945, 0.806, 0.8778, 0.8188, 0.8566, 0.8233, 0.8507, 0.8203, 0.8498, 0.8081, 0.8343, 0.8072, 0.8236, 0.7807, 0.8147, 0.7774, 0.7992, 0.7357, 0.8054, 0.7289, 0.7876, 0.6771, 0.7765, 0.675, 0.7688, 0.6702, 0.7232, 0.6124, 0.7366, 0.6116, 0.7366, 0.6073, 0.717, 0.592, 0.7122, 0.5733, 0.7046, 0.5231, 0.7166, 0.5121, 0.7166, 0.4977, 0.7197, 0.775, 0.7274, 0.7819, 0.7268, 0.7887, 0.7146, 0.7986, 0.7036, 0.8453, 0.6902, 0.8897, 0.6807, 0.8998, 0.6467, 0.9078, 0.6095, 0.9159, 0.5644, 0.9347, 0.5064, 0.9496, 0.4484, 0.9347, 0.4033, 0.9159, 0.3661, 0.9078, 0.3322, 0.8998, 0.3226, 0.8897, 0.3092, 0.8453, 0.2982, 0.7986, 0.286, 0.7887, 0.2854, 0.7819, 0.2932, 0.775, 0.2851, 0.7417, 0.2875, 0.7259, 0.2777, 0.7161, 0.2592, 0.6839, 0.244, 0.6702, 0.2363, 0.675, 0.2253, 0.6771, 0.2074, 0.7289, 0.2137, 0.7357, 0.1982, 0.7774, 0.1892, 0.7807, 0.1785, 0.8072, 0.163, 0.8081, 0.1621, 0.8203, 0.1562, 0.8233, 0.135, 0.8188, 0.1184, 0.806, 0.1178, 0.8009, 0.1225, 0.7941, 0.113, 0.7846, 0.1243, 0.7604, 0.1178, 0.7509, 0.127, 0.7265, 0.1071, 0.7244, 0.08443, 0.7125, 0.09306, 0.6917, 0.09038, 0.686, 0.09723, 0.672, 0.1026, 0.6717, 0.1178, 0.6279, 0.1312, 0.6232, 0.1461, 0.6262, 0.1574, 0.6342, 0.1589, 0.622, 0.1284, 0.6121, 0.1147, 0.6036, 0.1074, 0.5851, 0.1091, 0.5602, 0.1254, 0.5465, 0.1391, 0.5465, 0.1404, 0.5401, 0.1671, 0.4671, 0.192, 0.4657, 0.2131, 0.4748, 0.2202, 0.4887, 0.2164, 0.5068, 0.2312, 0.4858, 0.2465, 0.4757, 0.2748, 0.4781, 0.2968, 0.4977, 0.2968, 0.5121, 0.3087, 0.5231, 0.3011, 0.5733, 0.2963, 0.592, 0.2767, 0.6073, 0.2767, 0.6116, 0.292, 0.6125, 0.313, 0.58, 0.336, 0.557, 0.3465, 0.5121, 0.3594, 0.4944, 0.3771, 0.4867, 0.3827, 0.4653, 0.3635, 0.444, 0.3494, 0.4188, 0.3364, 0.4028, 0.3123, 0.3939, 0.2819, 0.3939, 0.2434, 0.4036, 0.2176, 0.3364, 0.1846, 0.3206, 0.1597, 0.3017, 0.1391, 0.2661, 0.131, 0.2164, 0.1421, 0.1666, 0.2028, 0.1791, 0.1986, 0.214, 0.212, 0.2512, 0.2412, 0.2729, 0.2868, 0.2869, 0.3344, 0.2971, 0.3585, 0.3096, 0.3817, 0.3258, 0.3727, 0.25, 0.3648, 0.2572, 0.3532, 0.2583, 0.3335, 0.2521, 0.3228, 0.2396, 0.3163, 0.2387, 0.316, 0.2438, 0.3332, 0.2625, 0.3291, 0.2682, 0.3154, 0.2697, 0.2912, 0.2512, 0.2758, 0.2238, 0.2725, 0.1967, 0.2755, 0.1708, 0.2675, 0.1614, 0.2879, 0.1448, 0.3151, 0.1212, 0.3597, 0.1051, 0.4055, 0.1065, 0.4459, 0.114, 0.4769, 0.1394, 0.497, 0.1794, 0.5012, 0.2198, 0.4934, 0.262, 0.4834, 0.2995, 0.4798, 0.3366, 0.4866, 0.3681, 0.493, 0.3809, 0.5198, 0.3809, 0.5262, 0.3681, 0.533, 0.3366, 0.5295, 0.2995, 0.5195, 0.262, 0.5116, 0.2198, 0.5159, 0.1794, 0.5359, 0.1394, 0.567, 0.114, 0.6073, 0.1065, 0.6531, 0.1051, 0.6977, 0.1212, 0.7249, 0.1448, 0.7456, 0.1616, 0.7378, 0.1708, 0.7408, 0.1967, 0.7375, 0.2238, 0.7221, 0.2512, 0.6979, 0.2697, 0.6842, 0.2682, 0.6801, 0.2625, 0.6973, 0.2438, 0.697, 0.2387, 0.6905, 0.2396, 0.6798, 0.2521, 0.6601, 0.2583, 0.6485, 0.2572, 0.6406, 0.25, 0.6316, 0.3258, 0.6548, 0.3096, 0.6789, 0.2971, 0.7265, 0.2869, 0.7721, 0.2729, 0.8013, 0.2512, 0.8147, 0.214, 0.8105, 0.1791, 0.8707, 0.1666, 0.8818, 0.2164, 0.8737, 0.2661, 0.8531, 0.3017, 0.8282, 0.3206, 0.7952, 0.3364, 0.7619, 0.4016, 0.7314, 0.3939, 0.701, 0.3939, 0.6769, 0.4028, 0.6639, 0.4188, 0.6498, 0.444, 0.6306, 0.4653, 0.6362, 0.4867, 0.6539, 0.4944, 0.6668, 0.5121, 0.6773, 0.557, 0.7003, 0.58, 0.7213, 0.6125, 0.7232, 0.6124, 0.7688, 0.6702, 0.7536, 0.6839, 0.7352, 0.7161, 0.7253, 0.7259, 0.7277, 0.7417, 0.1404, 0.5401, 0.131, 0.5345, 0.1216, 0.5401, 0.1083, 0.5418, 0.08941, 0.5431, 0.07483, 0.5277, 0.07011, 0.5071, 0.0714, 0.4844, 0.05896, 0.4771, 0.05553, 0.4663, 0.06325, 0.4449, 0.08769, 0.4162, 0.1053, 0.3999, 0.1143, 0.405, 0.1147, 0.4132, 0.1597, 0.3699, 0.191, 0.3493, 0.2176, 0.3364, 0.2434, 0.4036, 0.2193, 0.4185, 0.1872, 0.4418, 0.1671, 0.4671, 0.2246, 0.1598, 0.2028, 0.1791, 0.1421, 0.1666, 0.1717, 0.1332, 0.2163, 0.1178, 0.2592, 0.1229, 0.2879, 0.1448, 0.2675, 0.1614, 0.2627, 0.1556, 0.2442, 0.1547, 0.6153, 0.009514, 0.6153, 0.02361, 0.6008, 0.02361, 0.6008, 0.009514, 0.4775, 0.06787, 0.4789, 0.06787, 0.4789, 0.08237, 0.4775, 0.08237, 0.3254, 0.04265, 0.3254, 0.05747, 0.3109, 0.05747, 0.3109, 0.04265, 0.6153, 0.02361, 0.6153, 0.0357, 0.6008, 0.0357, 0.6008, 0.02361, 0.5863, 0.07408, 0.5891, 0.07408, 0.5891, 0.08857, 0.5863, 0.08857, 0.3254, 0.05747, 0.3254, 0.0699, 0.3109, 0.0699, 0.3109, 0.05747, 0.4456, 0.06865, 0.4482, 0.06865, 0.4482, 0.08314, 0.4456, 0.08314, 0.5091, 0.06225, 0.5137, 0.06225, 0.5137, 0.07675, 0.5091, 0.07675, 0.3254, 0.0699, 0.3254, 0.08187, 0.3109, 0.08187, 0.3109, 0.0699, 0.5863, 0.0373, 0.5863, 0.04319, 0.5718, 0.04319, 0.5718, 0.0373, 0.6701, 0.05301, 0.6786, 0.05301, 0.6786, 0.0675, 0.6701, 0.0675, 0.6443, 0.03563, 0.6443, 0.04534, 0.6298, 0.04534, 0.6298, 0.03563, 0.5863, 0.04319, 0.5863, 0.05014, 0.5718, 0.05014, 0.5718, 0.04319, 0.5615, 0.07355, 0.5654, 0.07355, 0.5654, 0.08805, 0.5615, 0.08805, 0.3979, 0.009514, 0.3979, 0.0264, 0.3834, 0.0264, 0.3834, 0.009514, 0.4124, 0.0683, 0.4203, 0.0683, 0.4203, 0.08279, 0.4124, 0.08279, 0.3979, 0.0264, 0.3979, 0.04357, 0.3834, 0.04357, 0.3834, 0.0264, 0.3834, 0.07096, 0.3896, 0.07096, 0.3896, 0.08546, 0.3834, 0.08546, 0.3979, 0.04357, 0.3979, 0.05607, 0.3834, 0.05607, 0.3834, 0.04357, 0.4558, 0.06818, 0.4641, 0.06818, 0.4641, 0.08268, 0.4558, 0.08268, 0.6008, 0.03693, 0.6008, 0.0471, 0.5863, 0.0471, 0.5863, 0.03693, 0.3979, 0.06841, 0.4048, 0.06841, 0.4048, 0.0829, 0.3979, 0.0829, 0.6008, 0.0471, 0.6008, 0.05958, 0.5863, 0.05958, 0.5863, 0.0471, 0.6008, 0.07434, 0.6029, 0.07434, 0.6029, 0.08884, 0.6008, 0.08884, 0.4269, 0.05261, 0.4269, 0.04248, 0.4413, 0.04248, 0.4413, 0.05261, 0.6762, 0.0675, 0.6811, 0.0675, 0.6811, 0.082, 0.6762, 0.082, 0.4269, 0.04248, 0.4269, 0.02977, 0.4413, 0.02977, 0.4413, 0.04248, 0.6833, 0.009514, 0.6849, 0.009514, 0.6849, 0.02401, 0.6833, 0.02401, 0.4269, 0.02977, 0.4269, 0.009514, 0.4413, 0.009514, 0.4413, 0.02977, 0.5138, 0.04382, 0.5138, 0.05774, 0.4993, 0.05774, 0.4993, 0.04382, 0.4352, 0.06799, 0.4372, 0.06799, 0.4372, 0.08249, 0.4352, 0.08249, 0.5138, 0.05774, 0.5138, 0.06225, 0.4993, 0.06225, 0.4993, 0.05774, 0.4372, 0.06799, 0.4406, 0.06799, 0.4406, 0.08249, 0.4372, 0.08249, 0.4993, 0.06225, 0.5044, 0.06225, 0.5044, 0.07675, 0.4993, 0.07675, 0.6588, 0.009514, 0.6588, 0.01733, 0.6443, 0.01733, 0.6443, 0.009514, 0.5044, 0.06225, 0.5091, 0.06225, 0.5091, 0.07675, 0.5044, 0.07675, 0.6588, 0.01733, 0.6588, 0.02908, 0.6443, 0.02908, 0.6443, 0.01733, 0.6411, 0.06116, 0.6443, 0.06116, 0.6443, 0.07565, 0.6411, 0.07565, 0.5138, 0.06181, 0.5211, 0.06181, 0.5211, 0.07631, 0.5138, 0.07631, 0.5573, 0.03784, 0.5573, 0.04745, 0.5428, 0.04745, 0.5428, 0.03784, 0.5211, 0.06181, 0.5248, 0.06181, 0.5248, 0.07631, 0.5211, 0.07631, 0.5573, 0.04745, 0.5573, 0.05281, 0.5428, 0.05281, 0.5428, 0.04745, 0.6786, 0.05301, 0.6834, 0.05301, 0.6834, 0.0675, 0.6786, 0.0675, 0.5573, 0.05281, 0.5573, 0.05914, 0.5428, 0.05914, 0.5428, 0.05281, 0.3979, 0.05607, 0.3979, 0.06384, 0.3834, 0.06384, 0.3834, 0.05607, 0.6153, 0.06022, 0.6215, 0.06022, 0.6215, 0.07472, 0.6153, 0.07472, 0.3979, 0.06384, 0.3979, 0.07096, 0.3834, 0.07096, 0.3834, 0.06384, 0.6215, 0.06022, 0.6288, 0.06022, 0.6288, 0.07472, 0.6215, 0.07472, 0.4558, 0.06818, 0.4558, 0.06173, 0.4703, 0.06173, 0.4703, 0.06818, 0.3399, 0.0731, 0.3441, 0.0731, 0.3441, 0.0876, 0.3399, 0.0876, 0.4558, 0.06173, 0.4558, 0.05575, 0.4703, 0.05575, 0.4703, 0.06173, 0.3525, 0.0731, 0.3543, 0.0731, 0.3543, 0.0876, 0.3525, 0.0876, 0.4558, 0.05575, 0.4558, 0.05163, 0.4703, 0.05163, 0.4703, 0.05575, 0.5465, 0.07366, 0.5501, 0.07366, 0.5501, 0.08815, 0.5465, 0.08815, 0.5501, 0.07366, 0.5537, 0.07366, 0.5537, 0.08815, 0.5501, 0.08815, 0.3979, 0.05391, 0.4015, 0.05391, 0.4015, 0.06841, 0.3979, 0.06841, 0.5654, 0.07355, 0.5691, 0.07355, 0.5691, 0.08805, 0.5654, 0.08805, 0.4015, 0.05391, 0.406, 0.05391, 0.406, 0.06841, 0.4015, 0.06841, 0.5966, 0.07408, 0.5988, 0.07408, 0.5988, 0.08857, 0.5966, 0.08857, 0.406, 0.05391, 0.4123, 0.05391, 0.4123, 0.06841, 0.406, 0.06841, 0.6588, 0.05301, 0.6631, 0.05301, 0.6631, 0.0675, 0.6588, 0.0675, 0.3689, 0.0599, 0.3761, 0.0599, 0.3761, 0.07439, 0.3689, 0.07439, 0.6631, 0.05301, 0.6701, 0.05301, 0.6701, 0.0675, 0.6631, 0.0675, 0.3761, 0.0599, 0.3824, 0.0599, 0.3824, 0.07439, 0.3761, 0.07439, 0.4124, 0.0683, 0.4124, 0.0598, 0.4269, 0.0598, 0.4269, 0.0683, 0.4789, 0.06787, 0.4844, 0.06787, 0.4844, 0.08237, 0.4789, 0.08237, 0.4124, 0.0598, 0.4124, 0.05337, 0.4269, 0.05337, 0.4269, 0.0598, 0.6706, 0.03851, 0.6754, 0.03851, 0.6754, 0.05301, 0.6706, 0.05301, 0.4558, 0.05226, 0.4558, 0.05767, 0.4413, 0.05767, 0.4413, 0.05226, 0.6754, 0.03851, 0.6789, 0.03851, 0.6789, 0.05301, 0.6754, 0.05301, 0.4558, 0.05767, 0.4558, 0.06865, 0.4413, 0.06865, 0.4413, 0.05767, 0.5718, 0.009514, 0.5718, 0.0164, 0.5573, 0.0164, 0.5573, 0.009514, 0.3483, 0.0731, 0.3525, 0.0731, 0.3525, 0.0876, 0.3483, 0.0876, 0.5718, 0.0164, 0.5718, 0.02923, 0.5573, 0.02923, 0.5573, 0.0164, 0.4848, 0.06719, 0.4896, 0.06719, 0.4896, 0.08169, 0.4848, 0.08169, 0.5718, 0.02923, 0.5718, 0.03745, 0.5573, 0.03745, 0.5573, 0.02923, 0.4896, 0.06719, 0.4941, 0.06719, 0.4941, 0.08169, 0.4896, 0.08169, 0.5718, 0.07384, 0.5754, 0.07384, 0.5754, 0.08834, 0.5718, 0.08834, 0.6784, 0.009514, 0.6833, 0.009514, 0.6833, 0.02401, 0.6784, 0.02401, 0.5891, 0.07408, 0.5919, 0.07408, 0.5919, 0.08857, 0.5891, 0.08857, 0.5718, 0.05877, 0.5718, 0.07355, 0.5573, 0.07355, 0.5573, 0.05877, 0.4269, 0.009514, 0.4269, 0.03093, 0.4124, 0.03093, 0.4124, 0.009514, 0.6831, 0.03851, 0.6849, 0.03851, 0.6849, 0.05301, 0.6831, 0.05301, 0.4269, 0.03093, 0.4269, 0.04364, 0.4124, 0.04364, 0.4124, 0.03093, 0.6008, 0.05984, 0.6055, 0.05984, 0.6055, 0.07434, 0.6008, 0.07434, 0.4269, 0.04364, 0.4269, 0.05337, 0.4124, 0.05337, 0.4124, 0.04364, 0.6055, 0.05984, 0.6075, 0.05984, 0.6075, 0.07434, 0.6055, 0.07434, 0.3834, 0.009514, 0.3834, 0.02123, 0.3689, 0.02123, 0.3689, 0.009514, 0.6075, 0.05984, 0.6145, 0.05984, 0.6145, 0.07434, 0.6075, 0.07434, 0.3834, 0.02123, 0.3834, 0.03178, 0.3689, 0.03178, 0.3689, 0.02123, 0.4413, 0.05261, 0.4413, 0.06128, 0.4269, 0.06128, 0.4269, 0.05261, 0.3834, 0.03178, 0.3834, 0.04552, 0.3689, 0.04552, 0.3689, 0.03178, 0.4413, 0.06128, 0.4413, 0.06799, 0.4269, 0.06799, 0.4269, 0.06128, 0.3834, 0.04552, 0.3834, 0.0599, 0.3689, 0.0599, 0.3689, 0.04552, 0.5138, 0.06181, 0.5138, 0.05358, 0.5283, 0.05358, 0.5283, 0.06181, 0.4124, 0.009514, 0.4124, 0.02378, 0.3979, 0.02378, 0.3979, 0.009514, 0.5138, 0.05358, 0.5138, 0.05022, 0.5283, 0.05022, 0.5283, 0.05358, 0.5138, 0.05022, 0.5138, 0.04212, 0.5283, 0.04212, 0.5283, 0.05022, 0.6298, 0.03566, 0.6298, 0.04766, 0.6153, 0.04766, 0.6153, 0.03566, 0.5573, 0.07355, 0.5615, 0.07355, 0.5615, 0.08805, 0.5573, 0.08805, 0.6298, 0.04766, 0.6298, 0.06022, 0.6153, 0.06022, 0.6153, 0.04766, 0.5691, 0.07355, 0.5716, 0.07355, 0.5716, 0.08805, 0.5691, 0.08805, 0.3544, 0.009514, 0.3544, 0.02173, 0.3399, 0.02173, 0.3399, 0.009514, 0.5845, 0.07384, 0.5862, 0.07384, 0.5862, 0.08834, 0.5845, 0.08834, 0.3544, 0.02173, 0.3544, 0.03793, 0.3399, 0.03793, 0.3399, 0.02173, 0.5718, 0.05934, 0.5787, 0.05934, 0.5787, 0.07384, 0.5718, 0.07384, 0.3544, 0.03793, 0.3544, 0.05423, 0.3399, 0.05423, 0.3399, 0.03793, 0.5787, 0.05934, 0.586, 0.05934, 0.586, 0.07384, 0.5787, 0.07384, 0.3544, 0.05423, 0.3544, 0.06354, 0.3399, 0.06354, 0.3399, 0.05423, 0.4641, 0.06818, 0.4663, 0.06818, 0.4663, 0.08268, 0.4641, 0.08268, 0.3544, 0.06354, 0.3544, 0.0731, 0.3399, 0.0731, 0.3399, 0.06354, 0.4663, 0.06818, 0.4695, 0.06818, 0.4695, 0.08268, 0.4663, 0.08268, 0.5428, 0.0411, 0.5428, 0.06221, 0.5283, 0.06221, 0.5283, 0.0411, 0.3896, 0.07096, 0.3945, 0.07096, 0.3945, 0.08546, 0.3896, 0.08546, 0.6712, 0.009514, 0.6745, 0.009514, 0.6745, 0.02401, 0.6712, 0.02401, 0.6298, 0.009514, 0.6298, 0.01867, 0.6153, 0.01867, 0.6153, 0.009514, 0.6745, 0.009514, 0.6784, 0.009514, 0.6784, 0.02401, 0.6745, 0.02401, 0.6298, 0.01867, 0.6298, 0.02158, 0.6153, 0.02158, 0.6153, 0.01867, 0.6588, 0.03851, 0.665, 0.03851, 0.665, 0.05301, 0.6588, 0.05301, 0.6298, 0.02158, 0.6298, 0.03566, 0.6153, 0.03566, 0.6153, 0.02158, 0.665, 0.03851, 0.6706, 0.03851, 0.6706, 0.05301, 0.665, 0.05301, 0.5754, 0.07384, 0.5785, 0.07384, 0.5785, 0.08834, 0.5754, 0.08834, 0.6029, 0.07434, 0.6049, 0.07434, 0.6049, 0.08884, 0.6029, 0.08884, 0.4993, 0.05002, 0.4993, 0.06719, 0.4848, 0.06719, 0.4848, 0.05002, 0.5988, 0.07408, 0.6006, 0.07408, 0.6006, 0.08857, 0.5988, 0.08857, 0.6811, 0.0675, 0.6845, 0.0675, 0.6845, 0.082, 0.6811, 0.082, 0.6707, 0.02401, 0.6788, 0.02401, 0.6788, 0.03851, 0.6707, 0.03851, 0.5785, 0.07384, 0.5815, 0.07384, 0.5815, 0.08834, 0.5785, 0.08834, 0.6049, 0.07434, 0.6069, 0.07434, 0.6069, 0.08884, 0.6049, 0.08884, 0.4203, 0.0683, 0.4268, 0.0683, 0.4268, 0.08279, 0.4203, 0.08279, 0.6788, 0.02401, 0.6834, 0.02401, 0.6834, 0.03851, 0.6788, 0.03851, 0.6298, 0.06116, 0.6411, 0.06116, 0.6411, 0.07565, 0.6298, 0.07565, 0.5573, 0.009514, 0.5573, 0.01979, 0.5428, 0.01979, 0.5428, 0.009514, 0.6789, 0.03851, 0.6831, 0.03851, 0.6831, 0.05301, 0.6789, 0.05301, 0.5573, 0.01979, 0.5573, 0.03029, 0.5428, 0.03029, 0.5428, 0.01979, 0.4848, 0.05095, 0.4848, 0.05632, 0.4703, 0.05632, 0.4703, 0.05095, 0.5573, 0.03029, 0.5573, 0.03784, 0.5428, 0.03784, 0.5428, 0.03029, 0.4848, 0.05632, 0.4848, 0.06787, 0.4703, 0.06787, 0.4703, 0.05632, 0.4482, 0.06865, 0.4549, 0.06865, 0.4549, 0.08314, 0.4482, 0.08314, 0.5248, 0.06181, 0.5282, 0.06181, 0.5282, 0.07631, 0.5248, 0.07631, 0.4413, 0.06865, 0.4456, 0.06865, 0.4456, 0.08314, 0.4413, 0.08314, 0.5943, 0.07408, 0.5966, 0.07408, 0.5966, 0.08857, 0.5943, 0.08857, 0.4941, 0.06719, 0.4991, 0.06719, 0.4991, 0.08169, 0.4941, 0.08169, 0.6008, 0.009514, 0.6008, 0.02185, 0.5863, 0.02185, 0.5863, 0.009514, 0.5428, 0.009514, 0.5428, 0.0257, 0.5283, 0.0257, 0.5283, 0.009514, 0.6008, 0.02185, 0.6008, 0.03693, 0.5863, 0.03693, 0.5863, 0.02185, 0.5428, 0.0257, 0.5428, 0.0411, 0.5283, 0.0411, 0.5283, 0.0257, 0.4848, 0.009514, 0.4848, 0.02396, 0.4703, 0.02396, 0.4703, 0.009514, 0.3399, 0.009514, 0.3399, 0.01373, 0.3254, 0.01373, 0.3254, 0.009514, 0.4848, 0.02396, 0.4848, 0.03761, 0.4703, 0.03761, 0.4703, 0.02396, 0.3399, 0.01373, 0.3399, 0.02564, 0.3254, 0.02564, 0.3254, 0.01373, 0.4848, 0.03761, 0.4848, 0.05095, 0.4703, 0.05095, 0.4703, 0.03761, 0.3399, 0.02564, 0.3399, 0.03862, 0.3254, 0.03862, 0.3254, 0.02564, 0.2964, 0.09208, 0.2964, 0.07865, 0.3109, 0.07865, 0.3109, 0.09208, 0.3399, 0.03862, 0.3399, 0.05534, 0.3254, 0.05534, 0.3254, 0.03862, 0.2964, 0.07865, 0.2964, 0.06487, 0.3109, 0.06487, 0.3109, 0.07865, 0.3399, 0.05534, 0.3399, 0.07583, 0.3254, 0.07583, 0.3254, 0.05534, 0.2964, 0.06487, 0.2964, 0.0503, 0.3109, 0.0503, 0.3109, 0.06487, 0.5283, 0.009514, 0.5283, 0.02684, 0.5138, 0.02684, 0.5138, 0.009514, 0.2964, 0.0503, 0.2964, 0.0373, 0.3109, 0.0373, 0.3109, 0.0503, 0.5283, 0.02684, 0.5283, 0.04212, 0.5138, 0.04212, 0.5138, 0.02684, 0.2964, 0.0373, 0.2964, 0.02451, 0.3109, 0.02451, 0.3109, 0.0373, 0.5573, 0.05877, 0.5573, 0.04758, 0.5718, 0.04758, 0.5718, 0.05877, 0.2964, 0.02451, 0.2964, 0.01383, 0.3109, 0.01383, 0.3109, 0.02451, 0.5573, 0.04758, 0.5573, 0.03745, 0.5718, 0.03745, 0.5718, 0.04758, 0.2964, 0.01383, 0.2964, 0.009514, 0.3109, 0.009514, 0.3109, 0.01383, 0.4993, 0.009514, 0.4993, 0.01428, 0.4848, 0.01428, 0.4848, 0.009514, 0.4269, 0.06799, 0.4352, 0.06799, 0.4352, 0.08249, 0.4269, 0.08249, 0.4993, 0.01428, 0.4993, 0.02854, 0.4848, 0.02854, 0.4848, 0.01428, 0.6649, 0.02401, 0.6672, 0.02401, 0.6672, 0.03851, 0.6649, 0.03851, 0.3544, 0.05993, 0.359, 0.05993, 0.359, 0.07443, 0.3544, 0.07443, 0.4993, 0.02854, 0.4993, 0.04284, 0.4848, 0.04284, 0.4848, 0.02854, 0.359, 0.05993, 0.3679, 0.05993, 0.3679, 0.07443, 0.359, 0.07443, 0.4993, 0.04284, 0.4993, 0.04816, 0.4848, 0.04816, 0.4848, 0.04284, 0.6588, 0.009514, 0.6712, 0.009514, 0.6712, 0.02401, 0.6588, 0.02401, 0.5138, 0.009514, 0.5138, 0.01966, 0.4993, 0.01966, 0.4993, 0.009514, 0.4993, 0.04816, 0.4993, 0.05002, 0.4848, 0.05002, 0.4848, 0.04816, 0.4558, 0.009514, 0.4558, 0.02212, 0.4413, 0.02212, 0.4413, 0.009514, 0.5138, 0.01966, 0.5138, 0.03141, 0.4993, 0.03141, 0.4993, 0.01966, 0.5537, 0.07366, 0.5572, 0.07366, 0.5572, 0.08815, 0.5537, 0.08815, 0.4558, 0.02212, 0.4558, 0.03823, 0.4413, 0.03823, 0.4413, 0.02212, 0.5138, 0.03141, 0.5138, 0.04382, 0.4993, 0.04382, 0.4993, 0.03141, 0.5283, 0.06221, 0.5386, 0.06221, 0.5386, 0.07671, 0.5283, 0.07671, 0.4558, 0.03823, 0.4558, 0.05226, 0.4413, 0.05226, 0.4413, 0.03823, 0.3689, 0.009514, 0.3689, 0.01988, 0.3544, 0.01988, 0.3544, 0.009514, 0.5386, 0.06221, 0.5428, 0.06221, 0.5428, 0.07671, 0.5386, 0.07671, 0.3689, 0.01988, 0.3689, 0.03417, 0.3544, 0.03417, 0.3544, 0.01988, 0.6153, 0.0357, 0.6153, 0.04047, 0.6008, 0.04047, 0.6008, 0.0357, 0.6443, 0.04534, 0.6443, 0.05528, 0.6298, 0.05528, 0.6298, 0.04534, 0.3689, 0.03417, 0.3689, 0.04792, 0.3544, 0.04792, 0.3544, 0.03417, 0.6153, 0.04047, 0.6153, 0.05285, 0.6008, 0.05285, 0.6008, 0.04047, 0.6443, 0.05528, 0.6443, 0.06116, 0.6298, 0.06116, 0.6298, 0.05528, 0.3689, 0.04792, 0.3689, 0.05993, 0.3544, 0.05993, 0.3544, 0.04792, 0.6153, 0.05285, 0.6153, 0.05984, 0.6008, 0.05984, 0.6008, 0.05285, 0.6588, 0.02401, 0.6649, 0.02401, 0.6649, 0.03851, 0.6588, 0.03851, 0.4558, 0.05163, 0.4558, 0.03759, 0.4703, 0.03759, 0.4703, 0.05163, 0.4048, 0.06841, 0.4079, 0.06841, 0.4079, 0.0829, 0.4048, 0.0829, 0.5919, 0.07408, 0.5943, 0.07408, 0.5943, 0.08857, 0.5919, 0.08857, 0.4558, 0.03759, 0.4558, 0.02137, 0.4703, 0.02137, 0.4703, 0.03759, 0.4079, 0.06841, 0.4117, 0.06841, 0.4117, 0.0829, 0.4079, 0.0829, 0.6588, 0.0675, 0.6675, 0.0675, 0.6675, 0.082, 0.6588, 0.082, 0.4558, 0.02137, 0.4558, 0.009514, 0.4703, 0.009514, 0.4703, 0.02137, 0.6588, 0.02908, 0.6588, 0.0471, 0.6443, 0.0471, 0.6443, 0.02908, 0.6834, 0.05301, 0.6847, 0.05301, 0.6847, 0.0675, 0.6834, 0.0675, 0.6672, 0.02401, 0.6707, 0.02401, 0.6707, 0.03851, 0.6672, 0.03851, 0.5815, 0.07384, 0.5845, 0.07384, 0.5845, 0.08834, 0.5815, 0.08834, 0.6443, 0.06491, 0.6443, 0.06268, 0.6588, 0.06268, 0.6588, 0.06491, 0.5863, 0.009514, 0.5863, 0.01835, 0.5718, 0.01835, 0.5718, 0.009514, 0.5573, 0.05914, 0.5573, 0.07366, 0.5428, 0.07366, 0.5428, 0.05914, 0.6443, 0.06268, 0.6443, 0.05781, 0.6588, 0.05781, 0.6588, 0.06268, 0.5863, 0.01835, 0.5863, 0.02769, 0.5718, 0.02769, 0.5718, 0.01835, 0.3945, 0.07096, 0.3978, 0.07096, 0.3978, 0.08546, 0.3945, 0.08546, 0.6443, 0.05781, 0.6443, 0.05074, 0.6588, 0.05074, 0.6588, 0.05781, 0.5863, 0.02769, 0.5863, 0.0373, 0.5718, 0.0373, 0.5718, 0.02769, 0.6443, 0.06491, 0.6536, 0.06491, 0.6536, 0.07941, 0.6443, 0.07941, 0.6443, 0.05074, 0.6443, 0.0471, 0.6588, 0.0471, 0.6588, 0.05074, 0.5863, 0.05958, 0.5962, 0.05958, 0.5962, 0.07408, 0.5863, 0.07408, 0.6536, 0.06491, 0.6587, 0.06491, 0.6587, 0.07941, 0.6536, 0.07941, 0.5428, 0.07366, 0.5465, 0.07366, 0.5465, 0.08815, 0.5428, 0.08815, 0.5962, 0.05958, 0.6005, 0.05958, 0.6005, 0.07408, 0.5962, 0.07408, 0.3441, 0.0731, 0.3483, 0.0731, 0.3483, 0.0876, 0.3441, 0.0876, 0.6443, 0.009514, 0.6443, 0.03563, 0.6298, 0.03563, 0.6298, 0.009514, 0.5863, 0.05014, 0.5863, 0.05934, 0.5718, 0.05934, 0.5718, 0.05014, 0.6675, 0.0675, 0.6698, 0.0675, 0.6698, 0.082, 0.6675, 0.082, 0.3254, 0.009514, 0.3254, 0.01916, 0.3109, 0.01916, 0.3109, 0.009514, 0.4124, 0.02378, 0.4124, 0.039, 0.3979, 0.039, 0.3979, 0.02378, 0.6698, 0.0675, 0.6762, 0.0675, 0.6762, 0.082, 0.6698, 0.082, 0.3254, 0.01916, 0.3254, 0.02818, 0.3109, 0.02818, 0.3109, 0.01916, 0.4124, 0.039, 0.4124, 0.05391, 0.3979, 0.05391, 0.3979, 0.039, 0.4703, 0.06787, 0.4775, 0.06787, 0.4775, 0.08237, 0.4703, 0.08237, 0.3254, 0.02818, 0.3254, 0.04265, 0.3109, 0.04265, 0.3109, 0.02818, 0.0, 0.0, 0.0, 0.0, 0.0, 0.0, 0.0, 0.0, 0.0, 0.0, 0.0, 0.0, 0.0, 0.0, 0.0, 0.0, 0.0, 0.0, 0.0, 0.0, 0.0, 0.0, 0.0, 0.0, 0.0, 0.0, 0.0, 0.0, 0.0, 0.0, 0.0, 0.0, 0.0, 0.0, 0.0, 0.0, 0.0, 0.0, 0.0, 0.0, 0.0, 0.0, 0.0, 0.0, 0.0, 0.0, 0.0, 0.0, 0.0, 0.0, 0.0, 0.0, 0.0, 0.0, 0.0, 0.0, 0.0, 0.0, 0.0, 0.0, 0.0, 0.0, 0.0, 0.0, 0.0, 0.0, 0.0, 0.0, 0.0, 0.0, 0.0, 0.0, 0.0, 0.0, 0.0, 0.0, 0.0, 0.0, 0.0, 0.0, 0.0, 0.0, 0.0, 0.0, 0.0, 0.0, 0.0, 0.0, 0.0, 0.0, 0.0, 0.0, 0.0, 0.0, 0.0, 0.0, 0.0, 0.0, 0.0, 0.0, 0.0, 0.0, 0.0, 0.0, 0.0, 0.0, 0.0, 0.0, 0.0, 0.0, 0.0, 0.0, 0.0, 0.0, 0.0, 0.0, 0.0, 0.0, 0.0, 0.0, 0.0, 0.0, 0.0, 0.0, 0.0, 0.0, 0.0, 0.0, 0.0, 0.0, 0.0, 0.0, 0.0, 0.0, 0.0, 0.0, 0.0, 0.0, 0.0, 0.0, 0.0, 0.0, 0.0, 0.0, 0.0, 0.0, 0.0, 0.0, 0.0, 0.0, 0.0, 0.0, 0.0, 0.0, 0.0, 0.0, 0.0, 0.0, 0.0, 0.0, 0.0, 0.0, 0.0, 0.0, 0.0, 0.0, 0.0, 0.0, 0.0, 0.0, 0.0, 0.0, 0.0, 0.0, 0.0, 0.0, 0.0, 0.0, 0.0, 0.0, 0.0, 0.0, 0.0, 0.0, 0.0, 0.0, 0.0, 0.0, 0.0, 0.0, 0.0, 0.0, 0.0, 0.0, 0.0, 0.0, 0.0, 0.0, 0.0, 0.0, 0.0, 0.0, 0.0, 0.0, 0.0, 0.0, 0.0, 0.0, 0.0, 0.0, 0.0, 0.0, 0.0, 0.0, 0.0, 0.0, 0.0, 0.0, 0.0, 0.0, 0.0, 0.0, 0.0, 0.0, 0.0, 0.0, 0.0, 0.0, 0.0, 0.0, 0.0, 0.0, 0.0, 0.0, 0.0, 0.0, 0.0, 0.0, 0.0, 0.0, 0.0, 0.0, 0.0, 0.0, 0.0, 0.0, 0.0, 0.0, 0.2819, 0.3939, 0.3123, 0.3939, 0.6993, 0.391, 0.7299, 0.391, 0.3123, 0.3939, 0.3364, 0.4028, 0.6751, 0.3999, 0.6993, 0.391, 0.3364, 0.4028, 0.3494, 0.4188, 0.662, 0.4161, 0.6751, 0.3999, 0.3494, 0.4188, 0.3635, 0.444, 0.6478, 0.4414, 0.662, 0.4161, 0.3635, 0.444, 0.3827, 0.4653, 0.6286, 0.4628, 0.6478, 0.4414, 0.3827, 0.4653, 0.3771, 0.4867, 0.6342, 0.4844, 0.6286, 0.4628, 0.3771, 0.4867, 0.3594, 0.4944, 0.652, 0.4921, 0.6342, 0.4844, 0.3594, 0.4944, 0.3465, 0.5121, 0.665, 0.5099, 0.652, 0.4921, 0.3465, 0.5121, 0.336, 0.557, 0.6755, 0.5551, 0.665, 0.5099, 0.336, 0.557, 0.313, 0.58, 0.6986, 0.5782, 0.6755, 0.5551, 0.313, 0.58, 0.292, 0.6125, 0.7198, 0.6109, 0.6986, 0.5782, 0.292, 0.6125, 0.2767, 0.6116, 0.7352, 0.61, 0.7198, 0.6109, 0.2767, 0.6116, 0.2767, 0.6073, 0.7352, 0.6056, 0.7352, 0.61, 0.2767, 0.6073, 0.2963, 0.592, 0.7155, 0.5902, 0.7352, 0.6056, 0.2963, 0.592, 0.3011, 0.5733, 0.7107, 0.5715, 0.7155, 0.5902, 0.3011, 0.5733, 0.3087, 0.5231, 0.703, 0.521, 0.7107, 0.5715, 0.3087, 0.5231, 0.2968, 0.5121, 0.715, 0.5099, 0.703, 0.521, 0.2968, 0.5121, 0.2968, 0.4977, 0.715, 0.4955, 0.715, 0.5099, 0.2968, 0.4977, 0.2748, 0.4781, 0.7371, 0.4757, 0.715, 0.4955, 0.2748, 0.4781, 0.2465, 0.4757, 0.7655, 0.4733, 0.7371, 0.4757, 0.2465, 0.4757, 0.2312, 0.4858, 0.7809, 0.4834, 0.7655, 0.4733, 0.2312, 0.4858, 0.2164, 0.5068, 0.7958, 0.5046, 0.7809, 0.4834, 0.2164, 0.5068, 0.2202, 0.4887, 0.792, 0.4863, 0.7958, 0.5046, 0.2202, 0.4887, 0.2131, 0.4748, 0.7992, 0.4724, 0.792, 0.4863, 0.2131, 0.4748, 0.192, 0.4657, 0.8204, 0.4632, 0.7992, 0.4724, 0.192, 0.4657, 0.1671, 0.4671, 0.8454, 0.4647, 0.8204, 0.4632, 0.1671, 0.4671, 0.1872, 0.4418, 0.8252, 0.4392, 0.8454, 0.4647, 0.1872, 0.4418, 0.2193, 0.4185, 0.7929, 0.4158, 0.8252, 0.4392, 0.2193, 0.4185, 0.2434, 0.4036, 0.7686, 0.4008, 0.7929, 0.4158, 0.2434, 0.4036, 0.2819, 0.3939, 0.7299, 0.391, 0.7686, 0.4008, 1.0, 0.5, 1.0, 1.0, 0.95, 1.0, 0.95, 0.5, 0.95, 0.5, 0.95, 1.0, 0.9, 1.0, 0.9, 0.5, 0.9, 0.5, 0.9, 1.0, 0.85, 1.0, 0.85, 0.5, 0.85, 0.5, 0.85, 1.0, 0.8, 1.0, 0.8, 0.5, 0.8, 0.5, 0.8, 1.0, 0.75, 1.0, 0.75, 0.5, 0.75, 0.5, 0.75, 1.0, 0.7, 1.0, 0.7, 0.5, 0.7, 0.5, 0.7, 1.0, 0.65, 1.0, 0.65, 0.5, 0.65, 0.5, 0.65, 1.0, 0.6, 1.0, 0.6, 0.5, 0.6, 0.5, 0.6, 1.0, 0.55, 1.0, 0.55, 0.5, 0.55, 0.5, 0.55, 1.0, 0.5, 1.0, 0.5, 0.5, 0.5, 0.5, 0.5, 1.0, 0.45, 1.0, 0.45, 0.5, 0.45, 0.5, 0.45, 1.0, 0.4, 1.0, 0.4, 0.5, 0.4, 0.5, 0.4, 1.0, 0.35, 1.0, 0.35, 0.5, 0.35, 0.5, 0.35, 1.0, 0.3, 1.0, 0.3, 0.5, 0.3, 0.5, 0.3, 1.0, 0.25, 1.0, 0.25, 0.5, 0.25, 0.5, 0.25, 1.0, 0.2, 1.0, 0.2, 0.5, 0.2, 0.5, 0.2, 1.0, 0.15, 1.0, 0.15, 0.5, 0.15, 0.5, 0.15, 1.0, 0.1, 1.0, 0.1, 0.5, 0.3242, 0.4783, 0.25, 0.49, 0.1758, 0.4783, 0.1089, 0.4442, 0.05584, 0.3911, 0.02175, 0.3242, 0.01, 0.25, 0.02175, 0.1758, 0.05584, 0.1089, 0.1089, 0.05584, 0.1758, 0.02175, 0.25, 0.01, 0.3242, 0.02175, 0.3911, 0.05584, 0.4442, 0.1089, 0.4783, 0.1758, 0.49, 0.25, 0.4783, 0.3242, 0.4442, 0.3911, 0.3911, 0.4442, 0.1, 0.5, 0.1, 1.0, 0.05, 1.0, 0.05, 0.5, 0.05, 0.5, 0.05, 1.0, -1.565e-07, 1.0, -1.565e-07, 0.5, 0.75, 0.49, 0.8242, 0.4783, 0.8911, 0.4442, 0.9442, 0.3911, 0.9783, 0.3242, 0.99, 0.25, 0.9783, 0.1758, 0.9442, 0.1089, 0.8911, 0.05584, 0.8242, 0.02175, 0.75, 0.01, 0.6758, 0.02175, 0.6089, 0.05584, 0.5558, 0.1089, 0.5217, 0.1758, 0.51, 0.25, 0.5217, 0.3242, 0.5558, 0.3911, 0.6089, 0.4442, 0.6758, 0.4783])
me_plane_001.materials.append(mat_poulpe_front)
me_plane_001.materials.append(mat_poulpe_back)
me_plane_001.materials.append(mat_rouge)
me_plane_001.materials.append(mat_orange)
me_plane_001.materials.append(mat_vert1)
me_plane_001.materials.append(mat_vert2)
me_plane_001.materials.append(mat_bleu)
me_plane_001.materials.append(mat_vert_pisto)
me_plane_001.update()

# ---- objects
ob_plane_001 = bpy.data.objects.new('Plane.001', me_plane_001)

# ---- transforms, parenting, visibility, modifiers, constraints
ob_plane_001.location = (0.0, 3.725e-09, 0.0)
ob_plane_001.rotation_euler = (1.571, -0.0, 0.0)
ob_plane_001.scale = (0.02673, 0.02673, 0.02673)
_m = ob_plane_001.modifiers.new('Smooth by Angle', 'NODES')
_m.node_group = ng_smooth_by_angle
_m.use_pin_to_last = True
_m.show_group_selector = False

# ---- collection membership
col_collection.objects.link(ob_plane_001)

# ---- scene / render settings (as saved in the file)
scene.frame_start = 1; scene.frame_end = 250; scene.frame_set(1)
scene.render.engine = 'BLENDER_EEVEE_NEXT'
bpy.context.view_layer.update()

# ---- added for rendering (the .blend has no active camera and no usable light): camera, sun
cam_auto = bpy.data.cameras.new('AutoCamera')
cam_auto.lens = 50.0
cam_auto.sensor_width = 36.0
cam_auto.clip_end = 1000.0
ob_auto_camera = bpy.data.objects.new('AutoCamera', cam_auto)
scene.collection.objects.link(ob_auto_camera)
ob_auto_camera.location = (3.58097, -4.27553, 4.2686)
ob_auto_camera.rotation_euler = (1.09748, -7.21219e-08, 0.694738)
scene.camera = ob_auto_camera
light_auto_sun = bpy.data.lights.new('AutoSun', 'SUN')
light_auto_sun.energy = 3.0
light_auto_sun.angle = 0.0523599
ob_auto_sun = bpy.data.objects.new('AutoSun', light_auto_sun)
scene.collection.objects.link(ob_auto_sun)
ob_auto_sun.rotation_euler = (0.872665, 0.174533, 0.523599)
bpy.context.view_layer.update()
